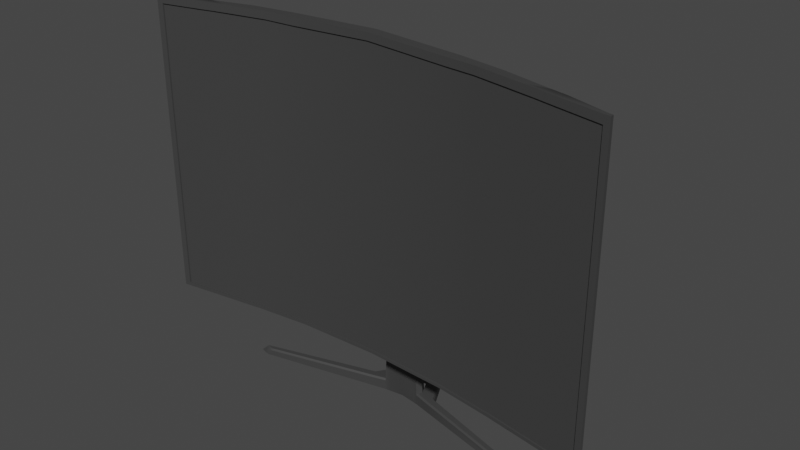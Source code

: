 # Source: Monitor5.blend  (saved by Blender 3.2.14; exported with 4.5.12 LTS)
import bpy
from mathutils import Matrix  # noqa: F401  (used for matrix-valued properties, if any)

bpy.ops.wm.read_factory_settings(use_empty=True)
scene = bpy.context.scene
scene.name = 'Scene'

# ---- collections
col_collection = bpy.data.collections.new('Collection'); scene.collection.children.link(col_collection)

# ---- materials (node trees are filled in below, after node groups)
mat_material_001 = bpy.data.materials.new('Material.001')
mat_material_001.use_transparent_shadow = False

# ---- node groups
ng_auto_smooth = bpy.data.node_groups.new('Auto Smooth', 'GeometryNodeTree')
_s = ng_auto_smooth.interface.new_socket(name='Geometry', in_out='OUTPUT', socket_type='NodeSocketGeometry')
_s = ng_auto_smooth.interface.new_socket(name='Geometry', in_out='INPUT', socket_type='NodeSocketGeometry')
_s = ng_auto_smooth.interface.new_socket(name='Angle', in_out='INPUT', socket_type='NodeSocketFloat')
_s.subtype = 'ANGLE'
_s.min_value = 0.0
_s.max_value = 3.142
ng_auto_smooth.is_modifier = True
_N = ng_auto_smooth.nodes; _L = ng_auto_smooth.links
n0 = _N.new('NodeGroupOutput'); n0.name = 'Group Output'; n0.location = (480, -100)
n1 = _N.new('NodeGroupInput'); n1.name = 'Group Input'; n1.location = (-420, -300)
n2 = _N.new('NodeGroupInput'); n2.name = 'Group Input.001'; n2.location = (-60, -100)
n3 = _N.new('GeometryNodeSetShadeSmooth'); n3.name = 'Set Shade Smooth'; n3.location = (120, -100)
n3.domain = 'EDGE'
n4 = _N.new('GeometryNodeSetShadeSmooth'); n4.name = 'Set Shade Smooth.001'; n4.location = (300, -100)
n5 = _N.new('GeometryNodeInputMeshEdgeAngle'); n5.name = 'Edge Angle'; n5.location = (-420, -220)
n6 = _N.new('GeometryNodeInputEdgeSmooth'); n6.name = 'Is Edge Smooth'; n6.location = (-60, -160)
n7 = _N.new('GeometryNodeInputShadeSmooth'); n7.name = 'Is Face Smooth'; n7.location = (-240, -340)
n8 = _N.new('FunctionNodeBooleanMath'); n8.name = 'Boolean Math'; n8.location = (-60, -220)
n9 = _N.new('FunctionNodeCompare'); n9.name = 'Compare'; n9.location = (-240, -180)
n9.operation = 'LESS_EQUAL'
_L.new(n5.outputs[0], n9.inputs[0])
_L.new(n4.outputs[0], n0.inputs[0])
_L.new(n1.outputs[1], n9.inputs[1])
_L.new(n9.outputs[0], n8.inputs[0])
_L.new(n7.outputs[0], n8.inputs[1])
_L.new(n2.outputs[0], n3.inputs[0])
_L.new(n6.outputs[0], n3.inputs[1])
_L.new(n3.outputs[0], n4.inputs[0])
_L.new(n8.outputs[0], n3.inputs[2])
n0.is_active_output = True

# ---- material node trees
mat_material_001.use_nodes = True; mat_material_001.node_tree.nodes.clear()
_N = mat_material_001.node_tree.nodes; _L = mat_material_001.node_tree.links
n0 = _N.new('ShaderNodeBsdfPrincipled'); n0.name = 'Principled BSDF'; n0.location = (10, 300)
n0.distribution = 'GGX'
n0.subsurface_method = 'RANDOM_WALK_SKIN'
n0.inputs[0].default_value = (0.05141, 0.05141, 0.05141, 1.0)
n0.inputs[3].default_value = 1.45
n0.inputs[27].default_value = (0.0, 0.0, 0.0, 1.0)
n0.inputs[28].default_value = 1.0
n1 = _N.new('ShaderNodeOutputMaterial'); n1.name = 'Material Output'; n1.location = (300, 300)
_L.new(n0.outputs[0], n1.inputs[0])
n1.is_active_output = True

# ---- world
world_world = bpy.data.worlds.new('World'); scene.world = world_world
world_world.use_nodes = True; world_world.node_tree.nodes.clear()
_N = world_world.node_tree.nodes; _L = world_world.node_tree.links
n0 = _N.new('ShaderNodeOutputWorld'); n0.name = 'World Output'; n0.location = (300, 300)
n1 = _N.new('ShaderNodeBackground'); n1.name = 'Background'; n1.location = (10, 300)
n1.inputs[0].default_value = (0.05088, 0.05088, 0.05088, 1.0)
_L.new(n1.outputs[0], n0.inputs[0])
n0.is_active_output = True
world_world.color = (0.05088, 0.05088, 0.05088)
world_world.use_sun_shadow = False
world_world.sun_shadow_jitter_overblur = 0.0

# ---- meshes
me_plane = bpy.data.meshes.new('Plane')
me_plane.from_pydata([(-7.047e-09, -0.02163, 0.2495), (-7.047e-09, -0.02163, -0.1175), (-2.622e-09, -0.008047, 0.2495), (-5.005e-09, -0.01536, -0.1175), (4.788e-09, 0.01469, 0.1182), (3.308e-09, 0.01015, -0.03191), (7.513e-09, 0.02306, 0.1155), (2.261e-09, 0.006939, 0.1182), (-4.458e-09, -0.01368, -0.03462), (-6.466e-09, -0.01984, 0.1095), (-7.047e-09, -0.02163, -0.114), (-7.047e-09, -0.02163, 0.241), (-2.17e-09, -0.006661, 0.2434), (-6.466e-09, -0.01984, 0.1182), (-6.466e-09, -0.01984, -0.03911), (-6.466e-09, -0.01984, 0.241), (-6.466e-09, -0.01984, -0.114), (-4.942e-09, -0.01517, -0.108), (-6.466e-09, -0.01984, -0.1085), (-4.973e-09, -0.01526, -0.1128), (-0.2822, -0.04744, 0.2424), (-0.2822, -0.04744, -0.122), (-0.1841, -0.03504, 0.2455), (-0.1675, -0.03282, -0.1189), (-0.2822, -0.04328, 0.2424), (-0.2822, -0.04328, -0.122), (-0.2104, -0.02759, 0.2439), (-0.2047, -0.02582, -0.1197), (-0.09745, -0.02525, 0.2468), (-0.09745, -0.02525, -0.1179), (-0.1051, -0.01279, 0.2468), (-0.1505, -0.02271, -0.1188), (-0.2822, -0.04744, 0.1144), (-0.2822, -0.04744, -0.03045), (-0.2822, -0.04328, 0.1144), (-0.2822, -0.04328, -0.03086), (-0.1619, -0.007596, 0.08635), (-0.1842, -0.01368, -0.03268), (-0.1037, 0.002984, 0.1031), (-0.1588, -0.013, -0.1189), (-0.1792, -0.001865, -0.03258), (-0.1997, -0.01798, -0.1195), (-0.1397, 0.002453, -0.03233), (-0.1591, 0.007577, 0.07674), (-0.1056, 0.01457, 0.08999), (-0.1325, -0.02903, 0.2473), (-0.159, -0.02023, 0.2463), (-0.151, -0.03105, -0.1186), (-0.1662, -0.0234, -0.1191), (-0.1321, -0.002306, 0.09437), (-0.1768, -0.01519, -0.1192), (-0.1338, 0.0117, 0.08244), (-0.1527, 0.001031, -0.03241), (-0.2822, -0.04744, 0.1213), (-0.2822, -0.04328, 0.1213), (-0.1652, -0.008874, 0.09483), (-0.1043, 0.00198, 0.1105), (-0.1343, -0.003447, 0.1022), (-0.1229, -0.01775, -0.03492), (-0.1038, -0.01786, -0.03483), (-0.1042, -0.01863, -0.1184), (-0.1043, 0.004404, -0.03222), (-0.2026, -0.0373, 0.2449), (-0.1747, -0.03374, -0.119), (-0.2173, -0.02865, 0.2437), (-0.2098, -0.02495, -0.1199), (-0.1695, -0.009837, 0.08811), (-0.1904, -0.01554, -0.03256), (-0.09745, -0.02346, 0.1099), (-0.1725, -0.01104, 0.09649), (-0.1675, -0.03282, -0.1148), (-0.09745, -0.02525, -0.1144), (-0.1498, -0.03091, -0.1151), (-0.1747, -0.03374, -0.115), (-0.09745, -0.02525, 0.2377), (-0.1325, -0.02903, 0.2382), (-0.2822, -0.04744, 0.2332), (-0.1816, -0.03475, 0.2366), (-0.2822, -0.04328, 0.233), (-0.2085, -0.02593, 0.2403), (-0.105, -0.01142, 0.2432), (-0.1568, -0.01868, 0.2421), (-0.2132, -0.02702, 0.2403), (-0.2026, -0.0373, 0.2359), (-0.275, -0.04653, 0.2422), (-0.2778, -0.0423, 0.2423), (-0.275, -0.04653, 0.1144), (-0.275, -0.04653, -0.03035), (-0.2131, -0.03685, 0.1101), (-0.275, -0.04653, 0.1212), (-0.275, -0.04653, -0.1218), (-0.2773, -0.04219, -0.1219), (-0.2747, -0.04105, 0.1127), (-0.2761, -0.04143, -0.03097), (-0.1936, -0.03437, 0.1099), (-0.2749, -0.04113, 0.1196), (-0.275, -0.04653, -0.1177), (-0.2776, -0.0422, 0.2397), (-0.275, -0.04653, 0.233), (-0.2089, -0.0381, -0.12), (-0.214, -0.02346, -0.12), (-0.1791, -0.002801, 0.08997), (-0.1977, -0.01062, -0.03244), (-0.133, -0.02731, 0.1099), (-0.1818, -0.004279, 0.09824), (-0.2277, -0.02734, 0.2397), (-0.2289, -0.04065, 0.2439), (-0.2313, -0.03112, 0.2435), (-0.176, -0.03213, 0.1099), (-0.2089, -0.0381, -0.1159), (-0.2251, -0.04017, 0.2349), (-0.176, -0.03213, 0.1182), (-0.172, -0.03167, -0.03238), (-0.09745, -0.02346, -0.1144), (-0.09745, -0.02346, -0.03238), (-0.1325, -0.02725, 0.1182), (-0.1426, -0.02835, -0.03238), (-0.1498, -0.02912, -0.1151), (-0.1787, -0.03247, 0.2367), (-0.09745, -0.02346, 0.1182), (-0.1936, -0.03437, 0.1182), (-0.181, -0.0328, -0.03238), (-0.1747, -0.03196, -0.115), (-0.1675, -0.03104, -0.1148), (-0.09745, -0.02346, 0.2377), (-0.1325, -0.02725, 0.2382), (-0.2019, -0.03543, 0.236), (-0.2132, -0.03687, 0.1184), (-0.275, -0.04474, 0.1144), (-0.2089, -0.03631, -0.03238), (-0.275, -0.04474, -0.03035), (-0.275, -0.04474, 0.1212), (-0.2093, -0.03645, -0.1159), (-0.275, -0.04474, -0.1177), (-0.2238, -0.03821, 0.2349), (-0.275, -0.04474, 0.233), (-0.1042, -0.01854, -0.1088), (-0.1474, -0.02214, -0.1092), (-0.2822, -0.04744, -0.1115), (-0.2822, -0.04328, -0.1116), (-0.2024, -0.02443, -0.1097), (-0.1973, -0.01613, -0.1096), (-0.1566, -0.01123, -0.109), (-0.174, -0.01333, -0.1092), (-0.2074, -0.02561, -0.1099), (-0.275, -0.04653, -0.1114), (-0.2772, -0.0421, -0.1115), (-0.2121, -0.02199, -0.11), (-0.09745, -0.02346, -0.1089), (-0.1492, -0.02907, -0.1092), (-0.1756, -0.03207, -0.1088), (-0.1675, -0.03104, -0.1086), (-0.275, -0.04474, -0.1114), (-0.2089, -0.03631, -0.1096), (-0.2822, -0.04744, -0.1168), (-0.2822, -0.04328, -0.1168), (-0.2036, -0.02512, -0.1147), (-0.1985, -0.01705, -0.1145), (-0.1577, -0.01211, -0.1139), (-0.1754, -0.01426, -0.1142), (-0.2086, -0.02528, -0.1149), (-0.2773, -0.04215, -0.1167), (-0.213, -0.02273, -0.115), (-0.1042, -0.01858, -0.1136), (-0.149, -0.02242, -0.114), (0.2822, -0.04744, 0.2424), (0.2822, -0.04744, -0.122), (0.1841, -0.03504, 0.2455), (0.1675, -0.03282, -0.1189), (0.2822, -0.04328, 0.2424), (0.2822, -0.04328, -0.122), (0.2104, -0.02759, 0.2439), (0.2047, -0.02582, -0.1197), (0.09745, -0.02525, 0.2468), (0.09745, -0.02525, -0.1179), (0.1051, -0.01279, 0.2468), (0.1505, -0.02271, -0.1188), (0.2822, -0.04744, 0.1144), (0.2822, -0.04744, -0.03045), (0.2822, -0.04328, 0.1144), (0.2822, -0.04328, -0.03086), (0.1619, -0.007596, 0.08635), (0.1842, -0.01368, -0.03268), (0.1037, 0.002984, 0.1031), (0.1588, -0.013, -0.1189), (0.1792, -0.001865, -0.03258), (0.1997, -0.01798, -0.1195), (0.1397, 0.002453, -0.03233), (0.1591, 0.007576, 0.07674), (0.1056, 0.01457, 0.08999), (0.1325, -0.02903, 0.2473), (0.159, -0.02023, 0.2463), (0.151, -0.03105, -0.1186), (0.1662, -0.0234, -0.1191), (0.1321, -0.002306, 0.09437), (0.1768, -0.01519, -0.1192), (0.1338, 0.0117, 0.08244), (0.1527, 0.001031, -0.03241), (0.2822, -0.04744, 0.1213), (0.2822, -0.04328, 0.1213), (0.1652, -0.008874, 0.09483), (0.1043, 0.00198, 0.1105), (0.1343, -0.003447, 0.1022), (0.1229, -0.01775, -0.03492), (0.1038, -0.01786, -0.03483), (0.1042, -0.01863, -0.1184), (0.1043, 0.004404, -0.03222), (0.2026, -0.0373, 0.2449), (0.1747, -0.03374, -0.119), (0.2173, -0.02865, 0.2437), (0.2098, -0.02495, -0.1199), (0.1695, -0.009838, 0.08811), (0.1904, -0.01554, -0.03256), (0.09745, -0.02346, 0.1099), (0.1725, -0.01104, 0.09649), (0.1675, -0.03282, -0.1148), (0.09745, -0.02525, -0.1144), (0.1498, -0.03091, -0.1151), (0.1747, -0.03374, -0.115), (0.09745, -0.02525, 0.2377), (0.1325, -0.02903, 0.2382), (0.2822, -0.04744, 0.2332), (0.1816, -0.03475, 0.2366), (0.2822, -0.04328, 0.233), (0.2085, -0.02593, 0.2403), (0.105, -0.01142, 0.2432), (0.1568, -0.01868, 0.2421), (0.2132, -0.02702, 0.2403), (0.2026, -0.0373, 0.2359), (0.275, -0.04653, 0.2422), (0.2778, -0.04231, 0.2423), (0.275, -0.04653, 0.1144), (0.275, -0.04653, -0.03035), (0.2131, -0.03685, 0.1101), (0.275, -0.04653, 0.1212), (0.275, -0.04653, -0.1218), (0.2773, -0.04219, -0.1219), (0.2747, -0.04105, 0.1127), (0.2761, -0.04143, -0.03097), (0.1936, -0.03437, 0.1099), (0.2749, -0.04113, 0.1196), (0.275, -0.04653, -0.1177), (0.2776, -0.0422, 0.2397), (0.275, -0.04653, 0.233), (0.2089, -0.0381, -0.12), (0.214, -0.02346, -0.12), (0.1791, -0.002801, 0.08997), (0.1977, -0.01062, -0.03244), (0.133, -0.02731, 0.1099), (0.1818, -0.004279, 0.09824), (0.2277, -0.02734, 0.2397), (0.2289, -0.04065, 0.2439), (0.2313, -0.03112, 0.2435), (0.176, -0.03213, 0.1099), (0.2089, -0.0381, -0.1159), (0.2251, -0.04017, 0.2349), (0.176, -0.03213, 0.1182), (0.172, -0.03167, -0.03238), (0.09745, -0.02346, -0.1144), (0.09745, -0.02346, -0.03238), (0.1325, -0.02725, 0.1182), (0.1426, -0.02835, -0.03238), (0.1498, -0.02912, -0.1151), (0.1787, -0.03247, 0.2367), (0.09745, -0.02346, 0.1182), (0.1936, -0.03437, 0.1182), (0.181, -0.0328, -0.03238), (0.1747, -0.03196, -0.115), (0.1675, -0.03104, -0.1148), (0.09745, -0.02346, 0.2377), (0.1325, -0.02725, 0.2382), (0.2019, -0.03543, 0.236), (0.2132, -0.03687, 0.1184), (0.275, -0.04474, 0.1144), (0.2089, -0.03631, -0.03238), (0.275, -0.04474, -0.03035), (0.275, -0.04474, 0.1212), (0.2093, -0.03645, -0.1159), (0.275, -0.04474, -0.1177), (0.2238, -0.03821, 0.2349), (0.275, -0.04474, 0.233), (0.1042, -0.01854, -0.1088), (0.1474, -0.02214, -0.1092), (0.2822, -0.04744, -0.1115), (0.2822, -0.04328, -0.1116), (0.2024, -0.02443, -0.1097), (0.1973, -0.01613, -0.1096), (0.1566, -0.01123, -0.109), (0.174, -0.01333, -0.1092), (0.2074, -0.02561, -0.1099), (0.275, -0.04653, -0.1114), (0.2772, -0.0421, -0.1115), (0.2121, -0.02199, -0.11), (0.09745, -0.02346, -0.1089), (0.1492, -0.02907, -0.1092), (0.1756, -0.03207, -0.1088), (0.1675, -0.03104, -0.1086), (0.275, -0.04474, -0.1114), (0.2089, -0.03631, -0.1096), (0.2822, -0.04744, -0.1168), (0.2822, -0.04328, -0.1168), (0.2036, -0.02512, -0.1147), (0.1985, -0.01705, -0.1145), (0.1577, -0.01211, -0.1139), (0.1754, -0.01426, -0.1142), (0.2086, -0.02528, -0.1149), (0.2773, -0.04215, -0.1167), (0.213, -0.02273, -0.115), (0.1042, -0.01858, -0.1136), (0.149, -0.02242, -0.114)], [], [(161, 91, 25, 155), (72, 70, 23, 47), (157, 156, 140, 141), (23, 63, 99, 100, 65, 27, 48, 47), (84, 85, 24, 20), (58, 42, 61, 59), (160, 65, 100, 162), (45, 46, 26, 22), (0, 2, 30, 28), (60, 31, 164, 163), (10, 71, 29, 1), (7, 4, 38, 56), (53, 54, 34, 32), (32, 34, 35, 33), (57, 49, 36, 55), (95, 92, 34, 54), (92, 93, 35, 34), (89, 53, 32, 86), (86, 32, 33, 87), (154, 155, 25, 21), (44, 61, 42), (51, 52, 40, 43), (140, 37, 40, 141), (44, 42, 52, 51), (159, 50, 41, 157), (56, 38, 49, 57), (28, 30, 46, 45), (71, 72, 47, 29), (28, 45, 75, 74), (98, 84, 20, 76), (45, 22, 77, 75), (64, 26, 79, 82), (83, 62, 106, 110), (20, 24, 78, 76), (30, 2, 12, 80), (0, 28, 74, 11), (22, 62, 83, 77), (80, 56, 57, 81), (98, 76, 53, 89), (97, 95, 54, 78), (81, 57, 55, 79), (76, 78, 54, 53), (12, 7, 56, 80), (74, 124, 15, 11), (58, 137, 142, 42), (29, 47, 31, 60), (79, 55, 69, 82), (153, 152, 133, 132), (26, 46, 81, 79), (107, 64, 82, 105), (75, 125, 124, 74), (72, 117, 123, 70), (36, 37, 67, 66), (55, 36, 66, 69), (22, 26, 64, 62), (163, 19, 3, 60), (70, 73, 63, 23), (110, 134, 126, 83), (71, 113, 117, 72), (83, 126, 118, 77), (86, 128, 131, 89), (130, 129, 88, 128), (109, 132, 133, 96), (97, 85, 107, 105), (73, 122, 132, 109), (21, 25, 91, 90), (162, 100, 91, 161), (77, 118, 125, 75), (105, 104, 95, 97), (128, 88, 127, 131), (145, 152, 130, 87), (87, 130, 128, 86), (115, 111, 108, 103), (101, 102, 93, 92), (104, 101, 92, 95), (106, 107, 85, 84), (31, 48, 50, 39), (48, 27, 41, 50), (164, 31, 39, 158), (38, 4, 6, 44), (36, 49, 51, 43), (37, 36, 43, 40), (73, 109, 99, 63), (96, 154, 21, 90), (62, 64, 107, 106), (69, 66, 101, 104), (66, 67, 102, 101), (10, 16, 113, 71), (109, 96, 90, 99), (106, 84, 98, 110), (24, 85, 97, 78), (89, 131, 135, 98), (82, 69, 104, 105), (70, 123, 122, 73), (13, 119, 68, 9), (98, 135, 134, 110), (9, 68, 114, 14), (103, 108, 112, 116), (68, 103, 116, 114), (124, 125, 115, 119), (125, 118, 111, 115), (15, 124, 119, 13), (118, 126, 120, 111), (108, 94, 121, 112), (151, 150, 122, 123), (148, 149, 117, 113), (18, 148, 113, 16), (149, 151, 123, 117), (102, 147, 146, 93), (153, 129, 130, 152), (134, 135, 131, 127), (120, 127, 88, 94), (94, 88, 129, 121), (126, 134, 127, 120), (150, 153, 132, 122), (119, 115, 103, 68), (90, 91, 100, 99), (121, 129, 153, 150), (116, 112, 151, 149), (14, 114, 148, 18), (114, 116, 149, 148), (112, 121, 150, 151), (67, 144, 147, 102), (49, 38, 44, 51), (96, 133, 152, 145), (87, 33, 138, 145), (93, 146, 139, 35), (33, 35, 139, 138), (52, 143, 141, 40), (42, 142, 143, 52), (59, 8, 17, 136), (37, 140, 144, 67), (156, 27, 65, 160), (158, 39, 50, 159), (5, 8, 59, 61), (136, 163, 164, 137), (48, 31, 47), (1, 29, 60, 3), (111, 120, 94, 108), (46, 30, 80, 81), (142, 158, 159, 143), (140, 156, 160, 144), (137, 164, 158, 142), (147, 162, 161, 146), (203, 282, 281, 204), (136, 17, 19, 163), (143, 159, 157, 141), (138, 139, 155, 154), (144, 160, 162, 147), (41, 27, 156, 157), (146, 161, 155, 139), (145, 138, 154, 96), (306, 300, 170, 236), (217, 192, 168, 215), (302, 286, 285, 301), (168, 192, 193, 172, 210, 245, 244, 208), (229, 165, 169, 230), (206, 187, 203, 204), (305, 307, 245, 210), (190, 167, 171, 191), (0, 173, 175, 2), (309, 176, 205, 308), (10, 1, 174, 216), (7, 201, 183, 4), (198, 177, 179, 199), (177, 178, 180, 179), (202, 200, 181, 194), (240, 199, 179, 237), (237, 179, 180, 238), (234, 231, 177, 198), (231, 232, 178, 177), (299, 166, 170, 300), (189, 187, 206), (196, 188, 185, 197), (285, 286, 185, 182), (189, 196, 197, 187), (304, 302, 186, 195), (201, 202, 194, 183), (173, 190, 191, 175), (216, 174, 192, 217), (173, 219, 220, 190), (243, 221, 165, 229), (190, 220, 222, 167), (209, 227, 224, 171), (228, 255, 251, 207), (165, 221, 223, 169), (175, 225, 12, 2), (0, 11, 219, 173), (167, 222, 228, 207), (225, 226, 202, 201), (243, 234, 198, 221), (242, 223, 199, 240), (226, 224, 200, 202), (221, 198, 199, 223), (12, 225, 201, 7), (219, 11, 15, 269), (203, 187, 287, 282), (174, 205, 176, 192), (224, 227, 214, 200), (298, 277, 278, 297), (171, 224, 226, 191), (252, 250, 227, 209), (220, 219, 269, 270), (217, 215, 268, 262), (181, 211, 212, 182), (200, 214, 211, 181), (167, 207, 209, 171), (308, 205, 3, 19), (215, 168, 208, 218), (255, 228, 271, 279), (216, 217, 262, 258), (228, 222, 263, 271), (231, 234, 276, 273), (275, 273, 233, 274), (254, 241, 278, 277), (242, 250, 252, 230), (218, 254, 277, 267), (166, 235, 236, 170), (307, 306, 236, 245), (222, 220, 270, 263), (250, 242, 240, 249), (273, 276, 272, 233), (290, 232, 275, 297), (232, 231, 273, 275), (260, 248, 253, 256), (246, 237, 238, 247), (249, 240, 237, 246), (251, 229, 230, 252), (176, 184, 195, 193), (193, 195, 186, 172), (309, 303, 184, 176), (183, 189, 6, 4), (181, 188, 196, 194), (182, 185, 188, 181), (218, 208, 244, 254), (241, 235, 166, 299), (207, 251, 252, 209), (214, 249, 246, 211), (211, 246, 247, 212), (10, 216, 258, 16), (254, 244, 235, 241), (251, 255, 243, 229), (169, 223, 242, 230), (234, 243, 280, 276), (227, 250, 249, 214), (215, 218, 267, 268), (13, 9, 213, 264), (243, 255, 279, 280), (9, 14, 259, 213), (248, 261, 257, 253), (213, 259, 261, 248), (269, 264, 260, 270), (270, 260, 256, 263), (15, 13, 264, 269), (263, 256, 265, 271), (253, 257, 266, 239), (296, 268, 267, 295), (293, 258, 262, 294), (18, 16, 258, 293), (294, 262, 268, 296), (247, 238, 291, 292), (298, 297, 275, 274), (279, 272, 276, 280), (265, 239, 233, 272), (239, 266, 274, 233), (271, 265, 272, 279), (295, 267, 277, 298), (264, 213, 248, 260), (235, 244, 245, 236), (266, 295, 298, 274), (261, 294, 296, 257), (14, 18, 293, 259), (259, 293, 294, 261), (257, 296, 295, 266), (212, 247, 292, 289), (194, 196, 189, 183), (241, 290, 297, 278), (232, 290, 283, 178), (238, 180, 284, 291), (178, 283, 284, 180), (197, 185, 286, 288), (187, 197, 288, 287), (204, 281, 17, 8), (182, 212, 289, 285), (301, 305, 210, 172), (303, 304, 195, 184), (5, 206, 204, 8), (309, 308, 281, 282), (193, 192, 176), (1, 3, 205, 174), (256, 253, 239, 265), (191, 226, 225, 175), (287, 288, 304, 303), (285, 289, 305, 301), (282, 287, 303, 309), (292, 291, 306, 307), (281, 308, 19, 17), (288, 286, 302, 304), (283, 299, 300, 284), (289, 292, 307, 305), (186, 302, 301, 172), (291, 284, 300, 306), (290, 241, 299, 283), (136, 137, 58, 59), (6, 189, 206, 5), (6, 5, 61, 44)])
me_plane.polygons.foreach_set('use_smooth', [True] * 306)
_uv = me_plane.uv_layers.new(name='UVMap')
_uv.uv.foreach_set('vector', [0.9907, 0.9883, 0.9908, 1.0, 1.0, 1.0, 1.0, 0.9883, 0.7666, 0.9907, 0.7989, 0.9908, 0.7989, 1.0, 0.7689, 1.0, 0.8326, 0.9887, 0.8504, 0.9887, 0.8481, 0.9774, 0.8299, 0.9774, 0.7989, 1.0, 0.8116, 1.0, 0.8715, 1.0, 0.8717, 1.0, 0.863, 1.0, 0.8527, 1.0, 0.7281, 0.9221, 0.7689, 1.0, 0.9875, 0.0, 0.9918, 0.0, 1.0, 0.0, 1.0, 0.0, 0.1088, 0.1277, 0.7281, 0.8027, 0.6703, 0.8027, 0.6788, 0.7966, 0.8604, 0.9887, 0.863, 1.0, 0.8717, 1.0, 0.8697, 0.9887, 0.735, 0.0, 0.7696, 0.0, 0.8639, 0.0, 0.8277, 3.652e-09, 0.5, 0.0, 0.5, 0.0, 0.671, 0.0, 0.671, 0.0, 0.0, 0.0, 0.0, 0.0, 0.00623, 0.007312, 0.0, 0.0, 0.5, 0.9908, 0.671, 0.9908, 0.671, 1.0, 0.5, 1.0, 0.5, 0.2114, 0.5, 0.2533, 0.671, 0.291, 0.671, 0.2724, 1.0, 0.2253, 1.0, 0.2253, 1.0, 0.2406, 1.0, 0.2406, 1.0, 0.2406, 1.0, 0.2406, 1.0, 0.7954, 1.0, 0.7945, 0.7372, 0.3026, 0.735, 0.3232, 0.7989, 0.3554, 0.8034, 0.3327, 0.9877, 0.232, 0.9875, 0.2478, 1.0, 0.2406, 1.0, 0.2253, 0.9875, 0.2478, 0.9883, 0.7959, 1.0, 0.7954, 1.0, 0.2406, 0.9875, 0.2253, 1.0, 0.2253, 1.0, 0.2406, 0.9875, 0.2406, 0.9875, 0.2406, 1.0, 0.2406, 1.0, 0.7945, 0.9875, 0.7945, 1.0, 0.9882, 1.0, 0.9883, 1.0, 1.0, 1.0, 1.0, 0.6735, 0.3328, 0.6703, 0.8027, 0.7281, 0.8027, 0.7242, 0.3636, 0.7482, 0.8027, 0.7893, 0.8027, 0.7659, 0.3884, 0.8481, 0.9774, 0.8128, 0.8027, 0.7893, 0.8027, 0.8299, 0.9774, 0.6735, 0.3328, 0.7281, 0.8027, 0.7482, 0.8027, 0.7242, 0.3636, 0.7949, 0.9887, 0.7977, 1.0, 0.8352, 1.0, 0.8326, 0.9887, 0.671, 0.2724, 0.671, 0.291, 0.735, 0.3232, 0.7372, 0.3026, 0.671, 0.0, 0.671, 0.0, 0.7696, 0.0, 0.735, 0.0, 0.671, 0.9908, 0.7666, 0.9907, 0.7689, 1.0, 0.671, 1.0, 0.671, 0.0, 0.735, 0.0, 0.735, 0.02083, 0.671, 0.02083, 0.9875, 0.02083, 0.9875, 0.0, 1.0, 0.0, 1.0, 0.02083, 0.735, 0.0, 0.8277, 3.652e-09, 0.8232, 0.02083, 0.735, 0.02083, 0.8766, 0.0, 0.8639, 0.0, 0.8623, 0.03076, 0.8709, 0.03014, 0.8606, 0.02083, 0.8606, 0.0, 0.9066, 0.0, 0.9, 0.02083, 1.0, 0.0, 1.0, 0.0, 1.0, 0.03406, 1.0, 0.02083, 0.671, 0.0, 0.5, 0.0, 0.5, 0.01954, 0.671, 0.02519, 0.5, 0.0, 0.671, 0.0, 0.671, 0.02083, 0.5, 0.01954, 0.8277, 3.652e-09, 0.8606, 0.0, 0.8606, 0.02083, 0.8232, 0.02083, 0.671, 0.02519, 0.671, 0.2724, 0.7372, 0.3026, 0.7666, 0.02797, 0.9875, 0.02083, 1.0, 0.02083, 1.0, 0.2253, 0.9875, 0.2253, 0.9914, 0.02145, 0.9877, 0.232, 1.0, 0.2253, 1.0, 0.03406, 0.7666, 0.02797, 0.7372, 0.3026, 0.8034, 0.3327, 0.8623, 0.03076, 1.0, 0.02083, 1.0, 0.03406, 1.0, 0.2253, 1.0, 0.2253, 0.5, 0.01954, 0.5, 0.2114, 0.671, 0.2724, 0.671, 0.02519, 0.671, 0.02083, 0.671, 0.02083, 0.5, 0.01954, 0.5, 0.01954, 0.1088, 0.1277, 0.01246, 0.01462, 0.0, 0.0, 0.0, 0.0, 0.671, 1.0, 0.7689, 1.0, 0.0, 0.0, 0.0, 0.0, 0.8623, 0.03076, 0.8034, 0.3327, 0.8157, 0.326, 0.8709, 0.03014, 0.8715, 0.9765, 0.9875, 0.9765, 0.9875, 0.9908, 0.8723, 0.9908, 0.8639, 0.0, 0.7696, 0.0, 0.7666, 0.02797, 0.8623, 0.03076, 0.9036, 0.0, 0.8766, 0.0, 0.8709, 0.03014, 0.8997, 0.02806, 0.735, 0.02083, 0.735, 0.02083, 0.671, 0.02083, 0.671, 0.02083, 0.7666, 0.9907, 0.7666, 0.9907, 0.7989, 0.9908, 0.7989, 0.9908, 0.7989, 0.3554, 0.8128, 0.8027, 0.8246, 0.8023, 0.8116, 0.3482, 0.8034, 0.3327, 0.7989, 0.3554, 0.8116, 0.3482, 0.8157, 0.326, 0.8277, 3.652e-09, 0.8639, 0.0, 0.8766, 0.0, 0.8606, 0.0, 0.0, 0.0, 0.0, 0.0, 0.0, 0.0, 0.0, 0.0, 0.7989, 0.9908, 0.8116, 0.9908, 0.8116, 1.0, 0.7989, 1.0, 0.9, 0.02083, 0.8976, 0.02083, 0.8593, 0.02083, 0.8606, 0.02083, 0.671, 0.9908, 0.671, 0.9908, 0.7666, 0.9907, 0.7666, 0.9907, 0.8606, 0.02083, 0.8593, 0.02083, 0.8186, 0.02083, 0.8232, 0.02083, 0.9875, 0.2406, 0.9875, 0.2406, 0.9875, 0.2253, 0.9875, 0.2253, 0.9875, 0.7945, 0.8715, 0.7945, 0.8789, 0.2698, 0.9875, 0.2406, 0.8715, 0.9908, 0.8723, 0.9908, 0.9875, 0.9908, 0.9875, 0.9908, 0.9914, 0.02145, 0.9918, 0.0, 0.9036, 0.0, 0.8997, 0.02806, 0.8116, 0.9908, 0.8116, 0.9908, 0.8723, 0.9908, 0.8715, 0.9908, 1.0, 1.0, 1.0, 1.0, 0.9908, 1.0, 0.9875, 1.0, 0.8697, 0.9887, 0.8717, 1.0, 0.9908, 1.0, 0.9907, 0.9883, 0.8232, 0.02083, 0.8186, 0.02083, 0.735, 0.02083, 0.735, 0.02083, 0.8997, 0.02806, 0.8287, 0.3189, 0.9877, 0.232, 0.9914, 0.02145, 0.9875, 0.2406, 0.8789, 0.2698, 0.8792, 0.2396, 0.9875, 0.2253, 0.9875, 0.9765, 0.9875, 0.9765, 0.9875, 0.7945, 0.9875, 0.7945, 0.9875, 0.7945, 0.9875, 0.7945, 0.9875, 0.2406, 0.9875, 0.2406, 0.735, 0.2406, 0.8139, 0.2406, 0.8139, 0.2712, 0.736, 0.2712, 0.8248, 0.3406, 0.8369, 0.8018, 0.9883, 0.7959, 0.9875, 0.2478, 0.8287, 0.3189, 0.8248, 0.3406, 0.9875, 0.2478, 0.9877, 0.232, 0.9066, 0.0, 0.9036, 0.0, 0.9918, 0.0, 0.9875, 0.0, 0.7665, 1.0, 0.7281, 0.9221, 0.7977, 1.0, 0.7683, 1.0, 0.7281, 0.9221, 0.8527, 1.0, 0.8352, 1.0, 0.7977, 1.0, 0.00623, 0.007312, 0.0, 0.0, 0.0, 0.0, 0.0, 0.0, 0.671, 0.291, 0.5, 0.2533, 0.5, 0.2978, 0.6735, 0.3328, 0.7989, 0.3554, 0.735, 0.3232, 0.7242, 0.3636, 0.7659, 0.3884, 0.8128, 0.8027, 0.7989, 0.3554, 0.7659, 0.3884, 0.7893, 0.8027, 0.8116, 0.9908, 0.8715, 0.9908, 0.8715, 1.0, 0.8116, 1.0, 0.9875, 0.9908, 1.0, 0.9882, 1.0, 1.0, 0.9875, 1.0, 0.8606, 0.0, 0.8766, 0.0, 0.9036, 0.0, 0.9066, 0.0, 0.8157, 0.326, 0.8116, 0.3482, 0.8248, 0.3406, 0.8287, 0.3189, 0.8116, 0.3482, 0.8246, 0.8023, 0.8369, 0.8018, 0.8248, 0.3406, 0.5, 0.9908, 0.5, 0.9908, 0.671, 0.9908, 0.671, 0.9908, 0.8715, 0.9908, 0.9875, 0.9908, 0.9875, 1.0, 0.8715, 1.0, 0.9066, 0.0, 0.9875, 0.0, 0.9875, 0.02083, 0.9, 0.02083, 1.0, 0.0, 0.9918, 0.0, 0.9914, 0.02145, 1.0, 0.03406, 0.9875, 0.2253, 0.9875, 0.2253, 0.9875, 0.02083, 0.9875, 0.02083, 0.8709, 0.03014, 0.8157, 0.326, 0.8287, 0.3189, 0.8997, 0.02806, 0.7989, 0.9908, 0.7989, 0.9908, 0.8116, 0.9908, 0.8116, 0.9908, 0.5, 0.2257, 0.671, 0.2406, 0.671, 0.2712, 0.5, 0.2572, 0.9875, 0.02083, 0.9875, 0.02083, 0.8976, 0.02083, 0.9, 0.02083, 0.5, 0.2572, 0.671, 0.2712, 0.671, 0.7945, 0.5, 0.7945, 0.736, 0.2712, 0.8139, 0.2712, 0.8067, 0.7943, 0.7535, 0.7945, 0.671, 0.2712, 0.736, 0.2712, 0.7535, 0.7945, 0.671, 0.7945, 0.671, 0.02083, 0.735, 0.02083, 0.735, 0.2253, 0.671, 0.2253, 0.735, 0.02083, 0.8186, 0.02083, 0.8139, 0.2253, 0.735, 0.2253, 0.5, 0.01954, 0.671, 0.02083, 0.671, 0.2253, 0.5, 0.2114, 0.8186, 0.02083, 0.8593, 0.02083, 0.8448, 0.2253, 0.8139, 0.2253, 0.8139, 0.2712, 0.8448, 0.2712, 0.8226, 0.7944, 0.8067, 0.7943, 0.7989, 0.9765, 0.8132, 0.9765, 0.8116, 0.9908, 0.7989, 0.9908, 0.671, 0.9765, 0.7656, 0.9763, 0.7666, 0.9907, 0.671, 0.9908, 0.5, 0.9765, 0.671, 0.9765, 0.671, 0.9908, 0.5, 0.9908, 0.7656, 0.9763, 0.7989, 0.9765, 0.7989, 0.9908, 0.7666, 0.9907, 0.8369, 0.8018, 0.8677, 0.9773, 0.9905, 0.9766, 0.9883, 0.7959, 0.8715, 0.9765, 0.8715, 0.7945, 0.9875, 0.7945, 0.9875, 0.9765, 0.8976, 0.02083, 0.9875, 0.02083, 0.9875, 0.2253, 0.8792, 0.2253, 0.8448, 0.2406, 0.8792, 0.2396, 0.8789, 0.2698, 0.8448, 0.2712, 0.8448, 0.2712, 0.8789, 0.2698, 0.8715, 0.7945, 0.8226, 0.7944, 0.8593, 0.02083, 0.8976, 0.02083, 0.8792, 0.2253, 0.8448, 0.2253, 0.8132, 0.9765, 0.8715, 0.9765, 0.8723, 0.9908, 0.8116, 0.9908, 0.671, 0.2406, 0.735, 0.2406, 0.736, 0.2712, 0.671, 0.2712, 0.9875, 1.0, 0.9908, 1.0, 0.8717, 1.0, 0.8715, 1.0, 0.8226, 0.7944, 0.8715, 0.7945, 0.8715, 0.9765, 0.8132, 0.9765, 0.7535, 0.7916, 0.8067, 0.7943, 0.7989, 0.9765, 0.7656, 0.9763, 0.5, 0.7945, 0.671, 0.7945, 0.671, 0.9765, 0.5, 0.9765, 0.671, 0.7945, 0.7535, 0.7945, 0.7656, 0.9763, 0.671, 0.9765, 0.8067, 0.7943, 0.8226, 0.7944, 0.8132, 0.9765, 0.7989, 0.9765, 0.8246, 0.8023, 0.8577, 0.9774, 0.8677, 0.9773, 0.8369, 0.8018, 0.735, 0.3232, 0.671, 0.291, 0.6735, 0.3328, 0.7242, 0.3636, 0.9875, 0.9908, 0.9875, 0.9908, 0.9875, 0.9765, 0.9875, 0.9765, 0.9875, 0.7945, 1.0, 0.7945, 1.0, 0.9765, 0.9875, 0.9765, 0.9883, 0.7959, 0.9905, 0.9766, 1.0, 0.9766, 1.0, 0.7954, 1.0, 0.7945, 1.0, 0.7954, 1.0, 0.9766, 1.0, 0.9765, 0.7482, 0.8027, 0.7921, 0.9774, 0.8299, 0.9774, 0.7893, 0.8027, 0.7281, 0.8027, 0.7637, 0.9774, 0.7921, 0.9774, 0.7482, 0.8027, 0.0, 0.0, 0.0, 0.0, 0.0, 0.0, 0.0, 0.0, 0.8128, 0.8027, 0.8481, 0.9774, 0.8577, 0.9774, 0.8246, 0.8023, 0.8504, 0.9887, 0.8527, 1.0, 0.863, 1.0, 0.8604, 0.9887, 0.766, 0.9887, 0.7683, 1.0, 0.7977, 1.0, 0.7949, 0.9887, 0.5, 0.8027, 0.5, 0.7966, 0.6788, 0.7966, 0.6703, 0.8027, 0.0, 0.0, 0.0, 0.0, 0.00623, 0.007312, 0.01246, 0.01462, 0.7281, 0.9221, 0.0, 0.0, 0.7689, 1.0, 0.5, 1.0, 0.671, 1.0, 0.0, 0.0, 0.0, 0.0, 0.8139, 0.2406, 0.8448, 0.2406, 0.8448, 0.2712, 0.8139, 0.2712, 0.7696, 0.0, 0.671, 0.0, 0.671, 0.02519, 0.7666, 0.02797, 0.7637, 0.9774, 0.766, 0.9887, 0.7949, 0.9887, 0.7921, 0.9774, 0.8481, 0.9774, 0.8504, 0.9887, 0.8604, 0.9887, 0.8577, 0.9774, 0.01246, 0.01462, 0.00623, 0.007312, 0.0, 0.0, 0.0, 0.0, 0.8677, 0.9773, 0.8697, 0.9887, 0.9907, 0.9883, 0.9905, 0.9766, 0.1088, 0.1277, 0.01246, 0.01462, 0.0, 0.0, 0.0, 0.0, 0.0, 0.0, 0.0, 0.0, 0.0, 0.0, 0.0, 0.0, 0.7921, 0.9774, 0.7949, 0.9887, 0.8326, 0.9887, 0.8299, 0.9774, 1.0, 0.9765, 1.0, 0.9766, 1.0, 0.9883, 1.0, 0.9882, 0.8577, 0.9774, 0.8604, 0.9887, 0.8697, 0.9887, 0.8677, 0.9773, 0.8352, 1.0, 0.8527, 1.0, 0.8504, 0.9887, 0.8326, 0.9887, 0.9905, 0.9766, 0.9907, 0.9883, 1.0, 0.9883, 1.0, 0.9766, 0.9875, 0.9765, 1.0, 0.9765, 1.0, 0.9882, 0.9875, 0.9908, 0.9907, 0.9883, 1.0, 0.9883, 1.0, 1.0, 0.9908, 1.0, 0.7666, 0.9907, 0.7689, 1.0, 0.7989, 1.0, 0.7989, 0.9908, 0.8326, 0.9887, 0.8299, 0.9774, 0.8481, 0.9774, 0.8504, 0.9887, 0.7989, 1.0, 0.7689, 1.0, 0.7281, 0.9221, 0.8527, 1.0, 0.863, 1.0, 0.8717, 1.0, 0.8715, 1.0, 0.8116, 1.0, 0.9875, 0.0, 1.0, 0.0, 1.0, 0.0, 0.9918, 0.0, 0.6703, 0.8027, 0.7281, 0.8027, 0.1088, 0.1277, 0.6788, 0.7966, 0.8604, 0.9887, 0.8697, 0.9887, 0.8717, 1.0, 0.863, 1.0, 0.735, 0.0, 0.8277, 3.652e-09, 0.8639, 0.0, 0.7696, 0.0, 0.5, 0.0, 0.671, 0.0, 0.671, 0.0, 0.5, 0.0, 0.00623, 0.007312, 0.0, 0.0, 0.0, 0.0, 0.0, 0.0, 0.5, 0.9908, 0.5, 1.0, 0.671, 1.0, 0.671, 0.9908, 0.5, 0.2114, 0.671, 0.2724, 0.671, 0.291, 0.5, 0.2533, 1.0, 0.2253, 1.0, 0.2406, 1.0, 0.2406, 1.0, 0.2253, 1.0, 0.2406, 1.0, 0.7945, 1.0, 0.7954, 1.0, 0.2406, 0.7372, 0.3026, 0.8034, 0.3327, 0.7989, 0.3554, 0.735, 0.3232, 0.9877, 0.232, 1.0, 0.2253, 1.0, 0.2406, 0.9875, 0.2478, 0.9875, 0.2478, 1.0, 0.2406, 1.0, 0.7954, 0.9883, 0.7959, 0.9875, 0.2253, 0.9875, 0.2406, 1.0, 0.2406, 1.0, 0.2253, 0.9875, 0.2406, 0.9875, 0.7945, 1.0, 0.7945, 1.0, 0.2406, 1.0, 0.9882, 1.0, 1.0, 1.0, 1.0, 1.0, 0.9883, 0.6735, 0.3328, 0.7281, 0.8027, 0.6703, 0.8027, 0.7242, 0.3636, 0.7659, 0.3884, 0.7893, 0.8027, 0.7482, 0.8027, 0.8481, 0.9774, 0.8299, 0.9774, 0.7893, 0.8027, 0.8128, 0.8027, 0.6735, 0.3328, 0.7242, 0.3636, 0.7482, 0.8027, 0.7281, 0.8027, 0.7949, 0.9887, 0.8326, 0.9887, 0.8352, 1.0, 0.7977, 1.0, 0.671, 0.2724, 0.7372, 0.3026, 0.735, 0.3232, 0.671, 0.291, 0.671, 0.0, 0.735, 0.0, 0.7696, 0.0, 0.671, 0.0, 0.671, 0.9908, 0.671, 1.0, 0.7689, 1.0, 0.7666, 0.9907, 0.671, 0.0, 0.671, 0.02083, 0.735, 0.02083, 0.735, 0.0, 0.9875, 0.02083, 1.0, 0.02083, 1.0, 0.0, 0.9875, 0.0, 0.735, 0.0, 0.735, 0.02083, 0.8232, 0.02083, 0.8277, 3.652e-09, 0.8766, 0.0, 0.8709, 0.03014, 0.8623, 0.03076, 0.8639, 0.0, 0.8606, 0.02083, 0.9, 0.02083, 0.9066, 0.0, 0.8606, 0.0, 1.0, 0.0, 1.0, 0.02083, 1.0, 0.03406, 1.0, 0.0, 0.671, 0.0, 0.671, 0.02519, 0.5, 0.01954, 0.5, 0.0, 0.5, 0.0, 0.5, 0.01954, 0.671, 0.02083, 0.671, 0.0, 0.8277, 3.652e-09, 0.8232, 0.02083, 0.8606, 0.02083, 0.8606, 0.0, 0.671, 0.02519, 0.7666, 0.02797, 0.7372, 0.3026, 0.671, 0.2724, 0.9875, 0.02083, 0.9875, 0.2253, 1.0, 0.2253, 1.0, 0.02083, 0.9914, 0.02145, 1.0, 0.03406, 1.0, 0.2253, 0.9877, 0.232, 0.7666, 0.02797, 0.8623, 0.03076, 0.8034, 0.3327, 0.7372, 0.3026, 1.0, 0.02083, 1.0, 0.2253, 1.0, 0.2253, 1.0, 0.03406, 0.5, 0.01954, 0.671, 0.02519, 0.671, 0.2724, 0.5, 0.2114, 0.671, 0.02083, 0.5, 0.01954, 0.5, 0.01954, 0.671, 0.02083, 0.1088, 0.1277, 0.0, 0.0, 0.0, 0.0, 0.01246, 0.01462, 0.671, 1.0, 0.0, 0.0, 0.0, 0.0, 0.7689, 1.0, 0.8623, 0.03076, 0.8709, 0.03014, 0.8157, 0.326, 0.8034, 0.3327, 0.8715, 0.9765, 0.8723, 0.9908, 0.9875, 0.9908, 0.9875, 0.9765, 0.8639, 0.0, 0.8623, 0.03076, 0.7666, 0.02797, 0.7696, 0.0, 0.9036, 0.0, 0.8997, 0.02806, 0.8709, 0.03014, 0.8766, 0.0, 0.735, 0.02083, 0.671, 0.02083, 0.671, 0.02083, 0.735, 0.02083, 0.7666, 0.9907, 0.7989, 0.9908, 0.7989, 0.9908, 0.7666, 0.9907, 0.7989, 0.3554, 0.8116, 0.3482, 0.8246, 0.8023, 0.8128, 0.8027, 0.8034, 0.3327, 0.8157, 0.326, 0.8116, 0.3482, 0.7989, 0.3554, 0.8277, 3.652e-09, 0.8606, 0.0, 0.8766, 0.0, 0.8639, 0.0, 0.0, 0.0, 0.0, 0.0, 0.0, 0.0, 0.0, 0.0, 0.7989, 0.9908, 0.7989, 1.0, 0.8116, 1.0, 0.8116, 0.9908, 0.9, 0.02083, 0.8606, 0.02083, 0.8593, 0.02083, 0.8976, 0.02083, 0.671, 0.9908, 0.7666, 0.9907, 0.7666, 0.9907, 0.671, 0.9908, 0.8606, 0.02083, 0.8232, 0.02083, 0.8186, 0.02083, 0.8593, 0.02083, 0.9875, 0.2406, 0.9875, 0.2253, 0.9875, 0.2253, 0.9875, 0.2406, 0.9875, 0.7945, 0.9875, 0.2406, 0.8789, 0.2698, 0.8715, 0.7945, 0.8715, 0.9908, 0.9875, 0.9908, 0.9875, 0.9908, 0.8723, 0.9908, 0.9914, 0.02145, 0.8997, 0.02806, 0.9036, 0.0, 0.9918, 0.0, 0.8116, 0.9908, 0.8715, 0.9908, 0.8723, 0.9908, 0.8116, 0.9908, 1.0, 1.0, 0.9875, 1.0, 0.9908, 1.0, 1.0, 1.0, 0.8697, 0.9887, 0.9907, 0.9883, 0.9908, 1.0, 0.8717, 1.0, 0.8232, 0.02083, 0.735, 0.02083, 0.735, 0.02083, 0.8186, 0.02083, 0.8997, 0.02806, 0.9914, 0.02145, 0.9877, 0.232, 0.8287, 0.3189, 0.9875, 0.2406, 0.9875, 0.2253, 0.8792, 0.2396, 0.8789, 0.2698, 0.9875, 0.9765, 0.9875, 0.7945, 0.9875, 0.7945, 0.9875, 0.9765, 0.9875, 0.7945, 0.9875, 0.2406, 0.9875, 0.2406, 0.9875, 0.7945, 0.735, 0.2406, 0.736, 0.2712, 0.8139, 0.2712, 0.8139, 0.2406, 0.8248, 0.3406, 0.9875, 0.2478, 0.9883, 0.7959, 0.8369, 0.8018, 0.8287, 0.3189, 0.9877, 0.232, 0.9875, 0.2478, 0.8248, 0.3406, 0.9066, 0.0, 0.9875, 0.0, 0.9918, 0.0, 0.9036, 0.0, 0.7665, 1.0, 0.7683, 1.0, 0.7977, 1.0, 0.7281, 0.9221, 0.7281, 0.9221, 0.7977, 1.0, 0.8352, 1.0, 0.8527, 1.0, 0.00623, 0.007312, 0.0, 0.0, 0.0, 0.0, 0.0, 0.0, 0.671, 0.291, 0.6735, 0.3328, 0.5, 0.2978, 0.5, 0.2533, 0.7989, 0.3554, 0.7659, 0.3884, 0.7242, 0.3636, 0.735, 0.3232, 0.8128, 0.8027, 0.7893, 0.8027, 0.7659, 0.3884, 0.7989, 0.3554, 0.8116, 0.9908, 0.8116, 1.0, 0.8715, 1.0, 0.8715, 0.9908, 0.9875, 0.9908, 0.9875, 1.0, 1.0, 1.0, 1.0, 0.9882, 0.8606, 0.0, 0.9066, 0.0, 0.9036, 0.0, 0.8766, 0.0, 0.8157, 0.326, 0.8287, 0.3189, 0.8248, 0.3406, 0.8116, 0.3482, 0.8116, 0.3482, 0.8248, 0.3406, 0.8369, 0.8018, 0.8246, 0.8023, 0.5, 0.9908, 0.671, 0.9908, 0.671, 0.9908, 0.5, 0.9908, 0.8715, 0.9908, 0.8715, 1.0, 0.9875, 1.0, 0.9875, 0.9908, 0.9066, 0.0, 0.9, 0.02083, 0.9875, 0.02083, 0.9875, 0.0, 1.0, 0.0, 1.0, 0.03406, 0.9914, 0.02145, 0.9918, 0.0, 0.9875, 0.2253, 0.9875, 0.02083, 0.9875, 0.02083, 0.9875, 0.2253, 0.8709, 0.03014, 0.8997, 0.02806, 0.8287, 0.3189, 0.8157, 0.326, 0.7989, 0.9908, 0.8116, 0.9908, 0.8116, 0.9908, 0.7989, 0.9908, 0.5, 0.2257, 0.5, 0.2572, 0.671, 0.2712, 0.671, 0.2406, 0.9875, 0.02083, 0.9, 0.02083, 0.8976, 0.02083, 0.9875, 0.02083, 0.5, 0.2572, 0.5, 0.7945, 0.671, 0.7945, 0.671, 0.2712, 0.736, 0.2712, 0.7535, 0.7945, 0.8067, 0.7943, 0.8139, 0.2712, 0.671, 0.2712, 0.671, 0.7945, 0.7535, 0.7945, 0.736, 0.2712, 0.671, 0.02083, 0.671, 0.2253, 0.735, 0.2253, 0.735, 0.02083, 0.735, 0.02083, 0.735, 0.2253, 0.8139, 0.2253, 0.8186, 0.02083, 0.5, 0.01954, 0.5, 0.2114, 0.671, 0.2253, 0.671, 0.02083, 0.8186, 0.02083, 0.8139, 0.2253, 0.8448, 0.2253, 0.8593, 0.02083, 0.8139, 0.2712, 0.8067, 0.7943, 0.8226, 0.7944, 0.8448, 0.2712, 0.7989, 0.9765, 0.7989, 0.9908, 0.8116, 0.9908, 0.8132, 0.9765, 0.671, 0.9765, 0.671, 0.9908, 0.7666, 0.9907, 0.7656, 0.9763, 0.5, 0.9765, 0.5, 0.9908, 0.671, 0.9908, 0.671, 0.9765, 0.7656, 0.9763, 0.7666, 0.9907, 0.7989, 0.9908, 0.7989, 0.9765, 0.8369, 0.8018, 0.9883, 0.7959, 0.9905, 0.9766, 0.8677, 0.9773, 0.8715, 0.9765, 0.9875, 0.9765, 0.9875, 0.7945, 0.8715, 0.7945, 0.8976, 0.02083, 0.8792, 0.2253, 0.9875, 0.2253, 0.9875, 0.02083, 0.8448, 0.2406, 0.8448, 0.2712, 0.8789, 0.2698, 0.8792, 0.2396, 0.8448, 0.2712, 0.8226, 0.7944, 0.8715, 0.7945, 0.8789, 0.2698, 0.8593, 0.02083, 0.8448, 0.2253, 0.8792, 0.2253, 0.8976, 0.02083, 0.8132, 0.9765, 0.8116, 0.9908, 0.8723, 0.9908, 0.8715, 0.9765, 0.671, 0.2406, 0.671, 0.2712, 0.736, 0.2712, 0.735, 0.2406, 0.9875, 1.0, 0.8715, 1.0, 0.8717, 1.0, 0.9908, 1.0, 0.8226, 0.7944, 0.8132, 0.9765, 0.8715, 0.9765, 0.8715, 0.7945, 0.7535, 0.7916, 0.7656, 0.9763, 0.7989, 0.9765, 0.8067, 0.7943, 0.5, 0.7945, 0.5, 0.9765, 0.671, 0.9765, 0.671, 0.7945, 0.671, 0.7945, 0.671, 0.9765, 0.7656, 0.9763, 0.7535, 0.7945, 0.8067, 0.7943, 0.7989, 0.9765, 0.8132, 0.9765, 0.8226, 0.7944, 0.8246, 0.8023, 0.8369, 0.8018, 0.8677, 0.9773, 0.8577, 0.9774, 0.735, 0.3232, 0.7242, 0.3636, 0.6735, 0.3328, 0.671, 0.291, 0.9875, 0.9908, 0.9875, 0.9765, 0.9875, 0.9765, 0.9875, 0.9908, 0.9875, 0.7945, 0.9875, 0.9765, 1.0, 0.9765, 1.0, 0.7945, 0.9883, 0.7959, 1.0, 0.7954, 1.0, 0.9766, 0.9905, 0.9766, 1.0, 0.7945, 1.0, 0.9765, 1.0, 0.9766, 1.0, 0.7954, 0.7482, 0.8027, 0.7893, 0.8027, 0.8299, 0.9774, 0.7921, 0.9774, 0.7281, 0.8027, 0.7482, 0.8027, 0.7921, 0.9774, 0.7637, 0.9774, 0.0, 0.0, 0.0, 0.0, 0.0, 0.0, 0.0, 0.0, 0.8128, 0.8027, 0.8246, 0.8023, 0.8577, 0.9774, 0.8481, 0.9774, 0.8504, 0.9887, 0.8604, 0.9887, 0.863, 1.0, 0.8527, 1.0, 0.766, 0.9887, 0.7949, 0.9887, 0.7977, 1.0, 0.7683, 1.0, 0.5, 0.8027, 0.6703, 0.8027, 0.6788, 0.7966, 0.5, 0.7966, 0.00623, 0.007312, 0.0, 0.0, 0.0, 0.0, 0.01246, 0.01462, 0.7281, 0.9221, 0.7689, 1.0, 0.0, 0.0, 0.5, 1.0, 0.0, 0.0, 0.0, 0.0, 0.671, 1.0, 0.8139, 0.2406, 0.8139, 0.2712, 0.8448, 0.2712, 0.8448, 0.2406, 0.7696, 0.0, 0.7666, 0.02797, 0.671, 0.02519, 0.671, 0.0, 0.7637, 0.9774, 0.7921, 0.9774, 0.7949, 0.9887, 0.766, 0.9887, 0.8481, 0.9774, 0.8577, 0.9774, 0.8604, 0.9887, 0.8504, 0.9887, 0.01246, 0.01462, 0.0, 0.0, 0.0, 0.0, 0.00623, 0.007312, 0.8677, 0.9773, 0.9905, 0.9766, 0.9907, 0.9883, 0.8697, 0.9887, 0.0, 0.0, 0.0, 0.0, 0.0, 0.0, 0.0, 0.0, 0.7921, 0.9774, 0.8299, 0.9774, 0.8326, 0.9887, 0.7949, 0.9887, 1.0, 0.9765, 1.0, 0.9882, 1.0, 0.9883, 1.0, 0.9766, 0.8577, 0.9774, 0.8677, 0.9773, 0.8697, 0.9887, 0.8604, 0.9887, 0.8352, 1.0, 0.8326, 0.9887, 0.8504, 0.9887, 0.8527, 1.0, 0.9905, 0.9766, 1.0, 0.9766, 1.0, 0.9883, 0.9907, 0.9883, 0.9875, 0.9765, 0.9875, 0.9908, 1.0, 0.9882, 1.0, 0.9765, 0.0, 0.0, 0.01246, 0.01462, 0.1088, 0.1277, 0.0, 0.0, 0.5, 0.2978, 0.6735, 0.3328, 0.6703, 0.8027, 0.5, 0.8027, 0.5, 0.2978, 0.5, 0.8027, 0.6703, 0.8027, 0.6735, 0.3328])
me_plane.materials.append(mat_material_001)
me_plane.use_mirror_x = True
me_plane.update()
me_cube_001 = bpy.data.meshes.new('Cube.001')
me_cube_001.from_pydata([(1.117e-08, 0.02868, 0.05515), (1.254e-08, 0.03221, -0.204), (1.822e-08, 0.04678, -0.204), (1.136e-08, 0.02917, -0.1897), (2.624e-08, 0.06738, -0.1922), (2.625e-08, 0.06742, -0.204), (3.991e-08, 0.1025, -0.204), (3.851e-08, 0.09888, -0.1965), (0.02341, 0.02894, -0.204), (0.01218, 0.02899, 0.05515), (0.005781, 0.04461, 0.04817), (0.01677, 0.0299, -0.204), (0.0168, 0.0487, -0.204), (0.005538, 0.02868, 0.05515), (0.02736, 0.03559, -0.204), (0.01456, 0.035, 0.05389), (0.01731, 0.03839, -0.204), (0.01665, 0.02917, -0.1897), (0.01669, 0.04833, -0.1898), (0.02722, 0.03545, -0.1897), (0.01114, 0.0398, 0.05158), (0.02127, 0.02913, -0.204), (0.02318, 0.04388, -0.204), (0.01004, 0.02918, 0.05515), (0.02423, 0.03773, -0.204), (0.02115, 0.02943, -0.1897), (0.02306, 0.04359, -0.1898), (0.04493, 0.03423, -0.204), (0.0397, 0.02518, -0.204), (0.01098, 0.06729, -0.1922), (0.01084, 0.06729, -0.204), (0.009725, 0.1025, -0.204), (0.1837, -0.008065, -0.204), (0.1899, -0.006928, -0.204), (0.1884, -0.001951, -0.1959), (0.1971, -0.004551, -0.204), (0.02331, 0.02894, -0.1916), (0.02451, 0.03047, -0.1897), (0.04348, 0.03411, -0.1905), (0.04052, 0.02503, -0.1925), (0.04217, 0.02646, -0.1906), (0.01005, 0.09886, -0.1965), (0.18, -0.004804, -0.1955), (0.183, -0.006715, -0.1974), (0.1756, -0.004028, -0.1952), (0.1779, -0.006448, -0.1972), (0.004021, 0.0552, -0.204), (0.003865, 0.0458, 0.04721), (1.728e-08, 0.04438, 0.04765), (0.004022, 0.05476, -0.1898), (0.1901, -0.002459, -0.1975), (0.04483, 0.03404, -0.1932), (0.009921, 0.102, -0.198), (3.974e-08, 0.102, -0.198), (2.148e-08, 0.05516, -0.1898), (1.784e-08, 0.0458, 0.04721), (2.165e-08, 0.0556, -0.204), (-0.02341, 0.02894, -0.204), (-0.01218, 0.02899, 0.05515), (-0.005781, 0.04461, 0.04817), (-0.01677, 0.0299, -0.204), (-0.0168, 0.0487, -0.204), (-0.005538, 0.02868, 0.05515), (-0.02736, 0.03559, -0.204), (-0.01456, 0.035, 0.05389), (-0.01731, 0.03839, -0.204), (-0.01665, 0.02917, -0.1897), (-0.01669, 0.04833, -0.1898), (-0.02722, 0.03545, -0.1897), (-0.01114, 0.0398, 0.05158), (-0.02127, 0.02913, -0.204), (-0.02318, 0.04388, -0.204), (-0.01004, 0.02918, 0.05515), (-0.02423, 0.03773, -0.204), (-0.02115, 0.02943, -0.1897), (-0.02306, 0.04359, -0.1898), (-0.04493, 0.03423, -0.204), (-0.0397, 0.02518, -0.204), (-0.01098, 0.06729, -0.1922), (-0.01084, 0.06729, -0.204), (-0.009725, 0.1025, -0.204), (-0.1837, -0.008065, -0.204), (-0.1899, -0.006928, -0.204), (-0.1884, -0.001951, -0.1959), (-0.1971, -0.00455, -0.204), (-0.02331, 0.02894, -0.1916), (-0.02451, 0.03047, -0.1897), (-0.04348, 0.03411, -0.1905), (-0.04052, 0.02503, -0.1925), (-0.04217, 0.02646, -0.1906), (-0.01005, 0.09886, -0.1965), (-0.18, -0.004804, -0.1955), (-0.183, -0.006714, -0.1974), (-0.1756, -0.004027, -0.1952), (-0.1779, -0.006448, -0.1972), (-0.004021, 0.0552, -0.204), (-0.003865, 0.0458, 0.04721), (-0.004022, 0.05476, -0.1898), (-0.1901, -0.002459, -0.1975), (-0.04483, 0.03404, -0.1932), (-0.009921, 0.102, -0.198)], [], [(49, 18, 10, 47), (16, 11, 21, 24), (5, 4, 7, 53, 6), (51, 38, 41, 52), (8, 21, 25, 36), (19, 38, 40, 37), (13, 10, 20, 23), (25, 17, 13, 23), (24, 21, 8, 14), (19, 37, 36, 9, 15), (17, 3, 0, 13), (46, 12, 18, 49), (22, 24, 14), (20, 26, 19, 15), (11, 1, 3, 17), (49, 54, 56, 46), (21, 11, 17, 25), (34, 44, 40, 38), (32, 35, 27, 28), (45, 43, 33, 32), (12, 22, 26, 18), (8, 28, 27, 14), (12, 16, 24, 22), (13, 0, 48, 47, 10), (1, 11, 16, 2), (18, 26, 20, 10), (22, 14, 19, 26), (53, 6, 31, 52), (39, 45, 32, 28), (32, 33, 35), (34, 50, 43, 42), (19, 29, 41, 38), (36, 25, 23, 9), (51, 50, 34, 38), (30, 5, 4, 29), (14, 30, 29, 19), (27, 31, 30, 14), (31, 6, 5, 30), (40, 39, 36, 37), (34, 42, 44), (42, 43, 45, 44), (29, 4, 7, 41), (44, 45, 39, 40), (36, 39, 28, 8), (27, 35, 50, 51), (27, 51, 52, 31), (7, 53, 52, 41), (49, 47, 55, 54), (47, 48, 55), (12, 46, 56, 2, 16), (20, 15, 9, 23), (50, 35, 33, 43), (97, 96, 59, 67), (65, 73, 70, 60), (99, 100, 90, 87), (57, 85, 74, 70), (68, 86, 89, 87), (62, 72, 69, 59), (74, 72, 62, 66), (73, 63, 57, 70), (68, 64, 58, 85, 86), (66, 62, 0, 3), (95, 97, 67, 61), (71, 63, 73), (69, 64, 68, 75), (60, 66, 3, 1), (97, 95, 56, 54), (70, 74, 66, 60), (83, 87, 89, 93), (81, 77, 76, 84), (94, 81, 82, 92), (61, 67, 75, 71), (57, 63, 76, 77), (61, 71, 73, 65), (62, 59, 96, 48, 0), (1, 2, 65, 60), (67, 59, 69, 75), (71, 75, 68, 63), (53, 100, 80, 6), (88, 77, 81, 94), (81, 84, 82), (83, 91, 92, 98), (68, 87, 90, 78), (85, 58, 72, 74), (99, 87, 83, 98), (79, 78, 4, 5), (63, 68, 78, 79), (76, 63, 79, 80), (80, 79, 5, 6), (89, 86, 85, 88), (83, 93, 91), (91, 93, 94, 92), (78, 90, 7, 4), (93, 89, 88, 94), (85, 57, 77, 88), (76, 99, 98, 84), (76, 80, 100, 99), (7, 90, 100, 53), (97, 54, 55, 96), (96, 55, 48), (61, 65, 2, 56, 95), (69, 72, 58, 64), (98, 92, 82, 84)])
me_cube_001.polygons.foreach_set('use_smooth', [True] * 103)
_uv = me_cube_001.uv_layers.new(name='UVMap')
_uv.uv.foreach_set('vector', [0.393, 0.3866, 0.393, 0.4042, 0.625, 0.4042, 0.625, 0.3965, 0.2792, 0.5714, 0.2792, 0.75, 0.3279, 0.7611, 0.3441, 0.5714, 0.375, 0.5714, 0.3906, 0.5714, 0.3916, 0.5714, 0.3875, 0.5714, 0.375, 0.5714, 0.3876, 0.5714, 0.3909, 0.5714, 0.3906, 0.5714, 0.3875, 0.5714, 0.3512, 0.7664, 0.3589, 0.7921, 0.3792, 0.7921, 0.3698, 0.7664, 0.3934, 0.5714, 0.3909, 0.5714, 0.3773, 0.715, 0.38, 0.7152, 0.7208, 0.75, 0.625, 0.4042, 0.625, 0.4943, 0.6721, 0.7611, 0.3792, 0.7921, 0.393, 0.8458, 0.625, 0.8458, 0.6411, 0.7921, 0.3441, 0.5714, 0.3279, 0.7611, 0.3512, 0.7664, 0.375, 0.5714, 0.3934, 0.5714, 0.38, 0.7152, 0.3698, 0.7664, 0.6488, 0.7664, 0.625, 0.5714, 0.393, 0.8458, 0.393, 0.869, 0.625, 0.869, 0.625, 0.8458, 0.375, 0.3865, 0.375, 0.4042, 0.393, 0.4042, 0.393, 0.3866, 0.3441, 0.5253, 0.3441, 0.5714, 0.375, 0.5714, 0.625, 0.4943, 0.393, 0.4943, 0.3934, 0.5714, 0.625, 0.5714, 0.375, 0.8458, 0.375, 0.869, 0.393, 0.869, 0.393, 0.8458, 0.393, 0.3866, 0.393, 0.3866, 0.0, 0.0, 0.375, 0.3865, 0.3589, 0.7921, 0.375, 0.8458, 0.393, 0.8458, 0.3792, 0.7921, 0.3906, 0.5714, 0.3776, 0.7126, 0.3773, 0.715, 0.3909, 0.5714, 0.3512, 0.7664, 0.375, 0.5714, 0.375, 0.5714, 0.3512, 0.7664, 0.3656, 0.7664, 0.3662, 0.7446, 0.3623, 0.6944, 0.3512, 0.7664, 0.375, 0.4042, 0.375, 0.4943, 0.393, 0.4943, 0.393, 0.4042, 0.3512, 0.7664, 0.3512, 0.7664, 0.375, 0.5714, 0.375, 0.5714, 0.2792, 0.5, 0.2792, 0.5714, 0.3441, 0.5714, 0.3441, 0.5253, 0.7208, 0.75, 0.744, 0.75, 0.6612, 0.4551, 0.625, 0.3965, 0.625, 0.4042, 0.256, 0.75, 0.2792, 0.75, 0.2792, 0.5714, 0.256, 0.5714, 0.393, 0.4042, 0.393, 0.4943, 0.625, 0.4943, 0.625, 0.4042, 0.375, 0.4943, 0.375, 0.5714, 0.3934, 0.5714, 0.393, 0.4943, 0.3875, 0.5714, 0.375, 0.5714, 0.375, 0.5714, 0.3875, 0.5714, 0.3668, 0.7664, 0.3656, 0.7664, 0.3512, 0.7664, 0.3512, 0.7664, 0.3512, 0.7664, 0.3623, 0.6944, 0.375, 0.5714, 0.3906, 0.5714, 0.3875, 0.5714, 0.3662, 0.7446, 0.3779, 0.7055, 0.3934, 0.5714, 0.3906, 0.5714, 0.3906, 0.5714, 0.3909, 0.5714, 0.3698, 0.7664, 0.3792, 0.7921, 0.6411, 0.7921, 0.6488, 0.7664, 0.3876, 0.5714, 0.3875, 0.5714, 0.3906, 0.5714, 0.3909, 0.5714, 0.375, 0.5714, 0.375, 0.5714, 0.3906, 0.5714, 0.3906, 0.5714, 0.375, 0.5714, 0.375, 0.5714, 0.3906, 0.5714, 0.3934, 0.5714, 0.375, 0.5714, 0.375, 0.5714, 0.375, 0.5714, 0.375, 0.5714, 0.375, 0.5714, 0.375, 0.5714, 0.375, 0.5714, 0.375, 0.5714, 0.3773, 0.715, 0.3668, 0.7664, 0.3698, 0.7664, 0.38, 0.7152, 0.3906, 0.5714, 0.3779, 0.7055, 0.3776, 0.7126, 0.3779, 0.7055, 0.3662, 0.7446, 0.3656, 0.7664, 0.3776, 0.7126, 0.3906, 0.5714, 0.3906, 0.5714, 0.3916, 0.5714, 0.3906, 0.5714, 0.3776, 0.7126, 0.3656, 0.7664, 0.3668, 0.7664, 0.3773, 0.715, 0.3698, 0.7664, 0.3668, 0.7664, 0.3512, 0.7664, 0.3512, 0.7664, 0.375, 0.5714, 0.375, 0.5714, 0.3875, 0.5714, 0.3876, 0.5714, 0.375, 0.5714, 0.3876, 0.5714, 0.3875, 0.5714, 0.375, 0.5714, 0.3916, 0.5714, 0.3875, 0.5714, 0.3875, 0.5714, 0.3906, 0.5714, 0.393, 0.3866, 0.625, 0.3965, 0.625, 0.3965, 0.393, 0.3866, 0.625, 0.3965, 0.6612, 0.4551, 0.625, 0.3965, 0.375, 0.4042, 0.375, 0.3865, 0.0, 0.0, 0.256, 0.5714, 0.2792, 0.5714, 0.625, 0.4943, 0.625, 0.5714, 0.6488, 0.7664, 0.6721, 0.7611, 0.3875, 0.5714, 0.375, 0.5714, 0.3623, 0.6944, 0.3662, 0.7446, 0.393, 0.3866, 0.625, 0.3965, 0.625, 0.4042, 0.393, 0.4042, 0.2792, 0.5714, 0.3441, 0.5714, 0.3279, 0.7611, 0.2792, 0.75, 0.3876, 0.5714, 0.3875, 0.5714, 0.3906, 0.5714, 0.3909, 0.5714, 0.3512, 0.7664, 0.3698, 0.7664, 0.3792, 0.7921, 0.3589, 0.7921, 0.3934, 0.5714, 0.38, 0.7152, 0.3773, 0.715, 0.3909, 0.5714, 0.7208, 0.75, 0.6721, 0.7611, 0.625, 0.4943, 0.625, 0.4042, 0.3792, 0.7921, 0.6411, 0.7921, 0.625, 0.8458, 0.393, 0.8458, 0.3441, 0.5714, 0.375, 0.5714, 0.3512, 0.7664, 0.3279, 0.7611, 0.3934, 0.5714, 0.625, 0.5714, 0.6488, 0.7664, 0.3698, 0.7664, 0.38, 0.7152, 0.393, 0.8458, 0.625, 0.8458, 0.625, 0.869, 0.393, 0.869, 0.375, 0.3865, 0.393, 0.3866, 0.393, 0.4042, 0.375, 0.4042, 0.3441, 0.5253, 0.375, 0.5714, 0.3441, 0.5714, 0.625, 0.4943, 0.625, 0.5714, 0.3934, 0.5714, 0.393, 0.4943, 0.375, 0.8458, 0.393, 0.8458, 0.393, 0.869, 0.375, 0.869, 0.393, 0.3866, 0.375, 0.3865, 0.0, 0.0, 0.393, 0.3866, 0.3589, 0.7921, 0.3792, 0.7921, 0.393, 0.8458, 0.375, 0.8458, 0.3906, 0.5714, 0.3909, 0.5714, 0.3773, 0.715, 0.3776, 0.7126, 0.3512, 0.7664, 0.3512, 0.7664, 0.375, 0.5714, 0.375, 0.5714, 0.3656, 0.7664, 0.3512, 0.7664, 0.3623, 0.6944, 0.3662, 0.7446, 0.375, 0.4042, 0.393, 0.4042, 0.393, 0.4943, 0.375, 0.4943, 0.3512, 0.7664, 0.375, 0.5714, 0.375, 0.5714, 0.3512, 0.7664, 0.2792, 0.5, 0.3441, 0.5253, 0.3441, 0.5714, 0.2792, 0.5714, 0.7208, 0.75, 0.625, 0.4042, 0.625, 0.3965, 0.6612, 0.4551, 0.744, 0.75, 0.256, 0.75, 0.256, 0.5714, 0.2792, 0.5714, 0.2792, 0.75, 0.393, 0.4042, 0.625, 0.4042, 0.625, 0.4943, 0.393, 0.4943, 0.375, 0.4943, 0.393, 0.4943, 0.3934, 0.5714, 0.375, 0.5714, 0.3875, 0.5714, 0.3875, 0.5714, 0.375, 0.5714, 0.375, 0.5714, 0.3668, 0.7664, 0.3512, 0.7664, 0.3512, 0.7664, 0.3656, 0.7664, 0.3512, 0.7664, 0.375, 0.5714, 0.3623, 0.6944, 0.3906, 0.5714, 0.3779, 0.7055, 0.3662, 0.7446, 0.3875, 0.5714, 0.3934, 0.5714, 0.3909, 0.5714, 0.3906, 0.5714, 0.3906, 0.5714, 0.3698, 0.7664, 0.6488, 0.7664, 0.6411, 0.7921, 0.3792, 0.7921, 0.3876, 0.5714, 0.3909, 0.5714, 0.3906, 0.5714, 0.3875, 0.5714, 0.375, 0.5714, 0.3906, 0.5714, 0.3906, 0.5714, 0.375, 0.5714, 0.375, 0.5714, 0.3934, 0.5714, 0.3906, 0.5714, 0.375, 0.5714, 0.375, 0.5714, 0.375, 0.5714, 0.375, 0.5714, 0.375, 0.5714, 0.375, 0.5714, 0.375, 0.5714, 0.375, 0.5714, 0.375, 0.5714, 0.3773, 0.715, 0.38, 0.7152, 0.3698, 0.7664, 0.3668, 0.7664, 0.3906, 0.5714, 0.3776, 0.7126, 0.3779, 0.7055, 0.3779, 0.7055, 0.3776, 0.7126, 0.3656, 0.7664, 0.3662, 0.7446, 0.3906, 0.5714, 0.3906, 0.5714, 0.3916, 0.5714, 0.3906, 0.5714, 0.3776, 0.7126, 0.3773, 0.715, 0.3668, 0.7664, 0.3656, 0.7664, 0.3698, 0.7664, 0.3512, 0.7664, 0.3512, 0.7664, 0.3668, 0.7664, 0.375, 0.5714, 0.3876, 0.5714, 0.3875, 0.5714, 0.375, 0.5714, 0.375, 0.5714, 0.375, 0.5714, 0.3875, 0.5714, 0.3876, 0.5714, 0.3916, 0.5714, 0.3906, 0.5714, 0.3875, 0.5714, 0.3875, 0.5714, 0.393, 0.3866, 0.393, 0.3866, 0.625, 0.3965, 0.625, 0.3965, 0.625, 0.3965, 0.625, 0.3965, 0.6612, 0.4551, 0.375, 0.4042, 0.2792, 0.5714, 0.256, 0.5714, 0.0, 0.0, 0.375, 0.3865, 0.625, 0.4943, 0.6721, 0.7611, 0.6488, 0.7664, 0.625, 0.5714, 0.3875, 0.5714, 0.3662, 0.7446, 0.3623, 0.6944, 0.375, 0.5714])
_ca = me_cube_001.color_attributes.new('Col', 'BYTE_COLOR', 'CORNER')
_ca.data.foreach_set('color', [1.0, 1.0, 1.0, 1.0, 1.0, 1.0, 1.0, 1.0, 1.0, 1.0, 1.0, 1.0, 1.0, 1.0, 1.0, 1.0, 1.0, 1.0, 1.0, 1.0, 1.0, 1.0, 1.0, 1.0, 1.0, 1.0, 1.0, 1.0, 1.0, 1.0, 1.0, 1.0, 1.0, 1.0, 1.0, 1.0, 1.0, 1.0, 1.0, 1.0, 1.0, 1.0, 1.0, 1.0, 1.0, 1.0, 1.0, 1.0, 1.0, 1.0, 1.0, 1.0, 1.0, 1.0, 1.0, 1.0, 1.0, 1.0, 1.0, 1.0, 1.0, 1.0, 1.0, 1.0, 1.0, 1.0, 1.0, 1.0, 1.0, 1.0, 1.0, 1.0, 1.0, 1.0, 1.0, 1.0, 1.0, 1.0, 1.0, 1.0, 1.0, 1.0, 1.0, 1.0, 1.0, 1.0, 1.0, 1.0, 1.0, 1.0, 1.0, 1.0, 1.0, 1.0, 1.0, 1.0, 1.0, 1.0, 1.0, 1.0, 1.0, 1.0, 1.0, 1.0, 1.0, 1.0, 1.0, 1.0, 1.0, 1.0, 1.0, 1.0, 1.0, 1.0, 1.0, 1.0, 1.0, 1.0, 1.0, 1.0, 1.0, 1.0, 1.0, 1.0, 1.0, 1.0, 1.0, 1.0, 1.0, 1.0, 1.0, 1.0, 1.0, 1.0, 1.0, 1.0, 1.0, 1.0, 1.0, 1.0, 1.0, 1.0, 1.0, 1.0, 1.0, 1.0, 1.0, 1.0, 1.0, 1.0, 1.0, 1.0, 1.0, 1.0, 1.0, 1.0, 1.0, 1.0, 1.0, 1.0, 1.0, 1.0, 1.0, 1.0, 1.0, 1.0, 1.0, 1.0, 1.0, 1.0, 1.0, 1.0, 1.0, 1.0, 1.0, 1.0, 1.0, 1.0, 1.0, 1.0, 1.0, 1.0, 1.0, 1.0, 1.0, 1.0, 1.0, 1.0, 1.0, 1.0, 1.0, 1.0, 1.0, 1.0, 1.0, 1.0, 1.0, 1.0, 1.0, 1.0, 1.0, 1.0, 1.0, 1.0, 1.0, 1.0, 1.0, 1.0, 1.0, 1.0, 1.0, 1.0, 1.0, 1.0, 1.0, 1.0, 1.0, 1.0, 1.0, 1.0, 1.0, 1.0, 1.0, 1.0, 1.0, 1.0, 1.0, 1.0, 1.0, 1.0, 1.0, 1.0, 1.0, 1.0, 1.0, 1.0, 1.0, 1.0, 1.0, 1.0, 1.0, 1.0, 1.0, 1.0, 1.0, 1.0, 1.0, 1.0, 1.0, 1.0, 1.0, 1.0, 1.0, 1.0, 1.0, 1.0, 1.0, 1.0, 1.0, 1.0, 1.0, 1.0, 1.0, 1.0, 1.0, 1.0, 1.0, 1.0, 1.0, 1.0, 1.0, 1.0, 1.0, 1.0, 1.0, 1.0, 1.0, 1.0, 1.0, 1.0, 1.0, 1.0, 1.0, 1.0, 1.0, 1.0, 1.0, 1.0, 1.0, 1.0, 1.0, 1.0, 1.0, 1.0, 1.0, 1.0, 1.0, 1.0, 1.0, 1.0, 1.0, 1.0, 1.0, 1.0, 1.0, 1.0, 1.0, 1.0, 1.0, 1.0, 1.0, 1.0, 1.0, 1.0, 1.0, 1.0, 1.0, 1.0, 1.0, 1.0, 1.0, 1.0, 1.0, 1.0, 1.0, 1.0, 1.0, 1.0, 1.0, 1.0, 1.0, 1.0, 1.0, 1.0, 1.0, 1.0, 1.0, 1.0, 1.0, 1.0, 1.0, 1.0, 1.0, 1.0, 1.0, 1.0, 1.0, 1.0, 1.0, 1.0, 1.0, 1.0, 1.0, 1.0, 1.0, 1.0, 1.0, 1.0, 1.0, 1.0, 1.0, 1.0, 1.0, 1.0, 1.0, 1.0, 1.0, 1.0, 1.0, 1.0, 1.0, 1.0, 1.0, 1.0, 1.0, 1.0, 1.0, 1.0, 1.0, 1.0, 1.0, 1.0, 1.0, 1.0, 1.0, 1.0, 1.0, 1.0, 1.0, 1.0, 1.0, 1.0, 1.0, 1.0, 1.0, 1.0, 1.0, 1.0, 1.0, 1.0, 1.0, 1.0, 1.0, 1.0, 1.0, 1.0, 1.0, 1.0, 1.0, 1.0, 1.0, 1.0, 1.0, 1.0, 1.0, 1.0, 1.0, 1.0, 1.0, 1.0, 1.0, 1.0, 1.0, 1.0, 1.0, 1.0, 1.0, 1.0, 1.0, 1.0, 1.0, 1.0, 1.0, 1.0, 1.0, 1.0, 1.0, 1.0, 1.0, 1.0, 1.0, 1.0, 1.0, 1.0, 1.0, 1.0, 1.0, 1.0, 1.0, 1.0, 1.0, 1.0, 1.0, 1.0, 1.0, 1.0, 1.0, 1.0, 1.0, 1.0, 1.0, 1.0, 1.0, 1.0, 1.0, 1.0, 1.0, 1.0, 1.0, 1.0, 1.0, 1.0, 1.0, 1.0, 1.0, 1.0, 1.0, 1.0, 1.0, 1.0, 1.0, 1.0, 1.0, 1.0, 1.0, 1.0, 1.0, 1.0, 1.0, 1.0, 1.0, 1.0, 1.0, 1.0, 1.0, 1.0, 1.0, 1.0, 1.0, 1.0, 1.0, 1.0, 1.0, 1.0, 1.0, 1.0, 1.0, 1.0, 1.0, 1.0, 1.0, 1.0, 1.0, 1.0, 1.0, 1.0, 1.0, 1.0, 1.0, 1.0, 1.0, 1.0, 1.0, 1.0, 1.0, 1.0, 1.0, 1.0, 1.0, 1.0, 1.0, 1.0, 1.0, 1.0, 1.0, 1.0, 1.0, 1.0, 1.0, 1.0, 1.0, 1.0, 1.0, 1.0, 1.0, 1.0, 1.0, 1.0, 1.0, 1.0, 1.0, 1.0, 1.0, 1.0, 1.0, 1.0, 1.0, 1.0, 1.0, 1.0, 1.0, 1.0, 1.0, 1.0, 1.0, 1.0, 1.0, 1.0, 1.0, 1.0, 1.0, 1.0, 1.0, 1.0, 1.0, 1.0, 1.0, 1.0, 1.0, 1.0, 1.0, 1.0, 1.0, 1.0, 1.0, 1.0, 1.0, 1.0, 1.0, 1.0, 1.0, 1.0, 1.0, 1.0, 1.0, 1.0, 1.0, 1.0, 1.0, 1.0, 1.0, 1.0, 1.0, 1.0, 1.0, 1.0, 1.0, 1.0, 1.0, 1.0, 1.0, 1.0, 1.0, 1.0, 1.0, 1.0, 1.0, 1.0, 1.0, 1.0, 1.0, 1.0, 1.0, 1.0, 1.0, 1.0, 1.0, 1.0, 1.0, 1.0, 1.0, 1.0, 1.0, 1.0, 1.0, 1.0, 1.0, 1.0, 1.0, 1.0, 1.0, 1.0, 1.0, 1.0, 1.0, 1.0, 1.0, 1.0, 1.0, 1.0, 1.0, 1.0, 1.0, 1.0, 1.0, 1.0, 1.0, 1.0, 1.0, 1.0, 1.0, 1.0, 1.0, 1.0, 1.0, 1.0, 1.0, 1.0, 1.0, 1.0, 1.0, 1.0, 1.0, 1.0, 1.0, 1.0, 1.0, 1.0, 1.0, 1.0, 1.0, 1.0, 1.0, 1.0, 1.0, 1.0, 1.0, 1.0, 1.0, 1.0, 1.0, 1.0, 1.0, 1.0, 1.0, 1.0, 1.0, 1.0, 1.0, 1.0, 1.0, 1.0, 1.0, 1.0, 1.0, 1.0, 1.0, 1.0, 1.0, 1.0, 1.0, 1.0, 1.0, 1.0, 1.0, 1.0, 1.0, 1.0, 1.0, 1.0, 1.0, 1.0, 1.0, 1.0, 1.0, 1.0, 1.0, 1.0, 1.0, 1.0, 1.0, 1.0, 1.0, 1.0, 1.0, 1.0, 1.0, 1.0, 1.0, 1.0, 1.0, 1.0, 1.0, 1.0, 1.0, 1.0, 1.0, 1.0, 1.0, 1.0, 1.0, 1.0, 1.0, 1.0, 1.0, 1.0, 1.0, 1.0, 1.0, 1.0, 1.0, 1.0, 1.0, 1.0, 1.0, 1.0, 1.0, 1.0, 1.0, 1.0, 1.0, 1.0, 1.0, 1.0, 1.0, 1.0, 1.0, 1.0, 1.0, 1.0, 1.0, 1.0, 1.0, 1.0, 1.0, 1.0, 1.0, 1.0, 1.0, 1.0, 1.0, 1.0, 1.0, 1.0, 1.0, 1.0, 1.0, 1.0, 1.0, 1.0, 1.0, 1.0, 1.0, 1.0, 1.0, 1.0, 1.0, 1.0, 1.0, 1.0, 1.0, 1.0, 1.0, 1.0, 1.0, 1.0, 1.0, 1.0, 1.0, 1.0, 1.0, 1.0, 1.0, 1.0, 1.0, 1.0, 1.0, 1.0, 1.0, 1.0, 1.0, 1.0, 1.0, 1.0, 1.0, 1.0, 1.0, 1.0, 1.0, 1.0, 1.0, 1.0, 1.0, 1.0, 1.0, 1.0, 1.0, 1.0, 1.0, 1.0, 1.0, 1.0, 1.0, 1.0, 1.0, 1.0, 1.0, 1.0, 1.0, 1.0, 1.0, 1.0, 1.0, 1.0, 1.0, 1.0, 1.0, 1.0, 1.0, 1.0, 1.0, 1.0, 1.0, 1.0, 1.0, 1.0, 1.0, 1.0, 1.0, 1.0, 1.0, 1.0, 1.0, 1.0, 1.0, 1.0, 1.0, 1.0, 1.0, 1.0, 1.0, 1.0, 1.0, 1.0, 1.0, 1.0, 1.0, 1.0, 1.0, 1.0, 1.0, 1.0, 1.0, 1.0, 1.0, 1.0, 1.0, 1.0, 1.0, 1.0, 1.0, 1.0, 1.0, 1.0, 1.0, 1.0, 1.0, 1.0, 1.0, 1.0, 1.0, 1.0, 1.0, 1.0, 1.0, 1.0, 1.0, 1.0, 1.0, 1.0, 1.0, 1.0, 1.0, 1.0, 1.0, 1.0, 1.0, 1.0, 1.0, 1.0, 1.0, 1.0, 1.0, 1.0, 1.0, 1.0, 1.0, 1.0, 1.0, 1.0, 1.0, 1.0, 1.0, 1.0, 1.0, 1.0, 1.0, 1.0, 1.0, 1.0, 1.0, 1.0, 1.0, 1.0, 1.0, 1.0, 1.0, 1.0, 1.0, 1.0, 1.0, 1.0, 1.0, 1.0, 1.0, 1.0, 1.0, 1.0, 1.0, 1.0, 1.0, 1.0, 1.0, 1.0, 1.0, 1.0, 1.0, 1.0, 1.0, 1.0, 1.0, 1.0, 1.0, 1.0, 1.0, 1.0, 1.0, 1.0, 1.0, 1.0, 1.0, 1.0, 1.0, 1.0, 1.0, 1.0, 1.0, 1.0, 1.0, 1.0, 1.0, 1.0, 1.0, 1.0, 1.0, 1.0, 1.0, 1.0, 1.0, 1.0, 1.0, 1.0, 1.0, 1.0, 1.0, 1.0, 1.0, 1.0, 1.0, 1.0, 1.0, 1.0, 1.0, 1.0, 1.0, 1.0, 1.0, 1.0, 1.0, 1.0, 1.0, 1.0, 1.0, 1.0, 1.0, 1.0, 1.0, 1.0, 1.0, 1.0, 1.0, 1.0, 1.0, 1.0, 1.0, 1.0, 1.0, 1.0, 1.0, 1.0, 1.0, 1.0, 1.0, 1.0, 1.0, 1.0, 1.0, 1.0, 1.0, 1.0, 1.0, 1.0, 1.0, 1.0, 1.0, 1.0, 1.0, 1.0, 1.0, 1.0, 1.0, 1.0, 1.0, 1.0, 1.0, 1.0, 1.0, 1.0, 1.0, 1.0, 1.0, 1.0, 1.0, 1.0, 1.0, 1.0, 1.0, 1.0, 1.0, 1.0, 1.0, 1.0, 1.0, 1.0, 1.0, 1.0, 1.0, 1.0, 1.0, 1.0, 1.0, 1.0, 1.0, 1.0, 1.0, 1.0, 1.0, 1.0, 1.0, 1.0, 1.0, 1.0, 1.0, 1.0, 1.0, 1.0, 1.0, 1.0, 1.0, 1.0, 1.0, 1.0, 1.0, 1.0, 1.0, 1.0, 1.0, 1.0, 1.0, 1.0, 1.0, 1.0, 1.0, 1.0, 1.0, 1.0, 1.0, 1.0, 1.0, 1.0, 1.0, 1.0, 1.0, 1.0, 1.0, 1.0, 1.0, 1.0, 1.0, 1.0, 1.0, 1.0, 1.0, 1.0, 1.0, 1.0, 1.0, 1.0, 1.0, 1.0, 1.0, 1.0, 1.0, 1.0, 1.0, 1.0, 1.0, 1.0, 1.0, 1.0, 1.0, 1.0, 1.0, 1.0, 1.0, 1.0, 1.0, 1.0, 1.0, 1.0, 1.0, 1.0, 1.0, 1.0, 1.0, 1.0, 1.0, 1.0, 1.0, 1.0, 1.0, 1.0, 1.0, 1.0, 1.0, 1.0, 1.0, 1.0, 1.0, 1.0, 1.0, 1.0, 1.0, 1.0, 1.0, 1.0, 1.0, 1.0, 1.0, 1.0, 1.0, 1.0, 1.0, 1.0, 1.0, 1.0, 1.0, 1.0, 1.0, 1.0, 1.0, 1.0, 1.0, 1.0, 1.0, 1.0, 1.0, 1.0, 1.0, 1.0, 1.0, 1.0, 1.0, 1.0, 1.0, 1.0, 1.0, 1.0, 1.0, 1.0, 1.0, 1.0, 1.0, 1.0, 1.0, 1.0, 1.0, 1.0, 1.0, 1.0, 1.0, 1.0, 1.0, 1.0, 1.0, 1.0, 1.0, 1.0, 1.0, 1.0, 1.0, 1.0, 1.0, 1.0, 1.0, 1.0, 1.0, 1.0, 1.0, 1.0, 1.0, 1.0, 1.0, 1.0, 1.0, 1.0, 1.0, 1.0, 1.0, 1.0, 1.0, 1.0, 1.0, 1.0, 1.0, 1.0, 1.0, 1.0, 1.0, 1.0, 1.0, 1.0, 1.0, 1.0, 1.0, 1.0, 1.0, 1.0, 1.0, 1.0, 1.0, 1.0, 1.0, 1.0, 1.0, 1.0, 1.0, 1.0, 1.0, 1.0, 1.0, 1.0, 1.0, 1.0, 1.0, 1.0, 1.0, 1.0, 1.0, 1.0, 1.0, 1.0, 1.0, 1.0, 1.0, 1.0, 1.0, 1.0, 1.0, 1.0, 1.0, 1.0, 1.0, 1.0, 1.0, 1.0, 1.0, 1.0, 1.0, 1.0, 1.0, 1.0, 1.0, 1.0, 1.0, 1.0, 1.0, 1.0, 1.0, 1.0, 1.0, 1.0, 1.0, 1.0, 1.0, 1.0, 1.0, 1.0, 1.0, 1.0, 1.0, 1.0, 1.0, 1.0, 1.0, 1.0, 1.0, 1.0, 1.0, 1.0, 1.0, 1.0, 1.0, 1.0, 1.0, 1.0, 1.0, 1.0, 1.0, 1.0, 1.0, 1.0, 1.0, 1.0, 1.0, 1.0, 1.0, 1.0, 1.0, 1.0, 1.0, 1.0, 1.0, 1.0, 1.0, 1.0, 1.0, 1.0, 1.0, 1.0, 1.0, 1.0, 1.0, 1.0, 1.0, 1.0, 1.0, 1.0, 1.0, 1.0, 1.0, 1.0, 1.0, 1.0, 1.0, 1.0, 1.0, 1.0, 1.0, 1.0, 1.0, 1.0, 1.0, 1.0, 1.0, 1.0, 1.0, 1.0, 1.0, 1.0, 1.0, 1.0, 1.0, 1.0, 1.0, 1.0, 1.0, 1.0, 1.0, 1.0, 1.0, 1.0, 1.0, 1.0, 1.0, 1.0, 1.0, 1.0, 1.0, 1.0, 1.0, 1.0, 1.0, 1.0, 1.0, 1.0, 1.0, 1.0, 1.0, 1.0, 1.0, 1.0, 1.0, 1.0, 1.0, 1.0, 1.0, 1.0, 1.0, 1.0, 1.0, 1.0, 1.0, 1.0, 1.0, 1.0, 1.0, 1.0, 1.0, 1.0, 1.0, 1.0, 1.0, 1.0, 1.0, 1.0, 1.0, 1.0, 1.0, 1.0, 1.0, 1.0, 1.0, 1.0, 1.0, 1.0, 1.0, 1.0, 1.0, 1.0, 1.0, 1.0, 1.0, 1.0, 1.0, 1.0, 1.0, 1.0, 1.0, 1.0, 1.0, 1.0, 1.0, 1.0, 1.0, 1.0, 1.0, 1.0, 1.0, 1.0, 1.0, 1.0, 1.0, 1.0, 1.0, 1.0, 1.0, 1.0, 1.0, 1.0, 1.0, 1.0, 1.0, 1.0, 1.0, 1.0, 1.0, 1.0, 1.0, 1.0, 1.0, 1.0, 1.0, 1.0, 1.0, 1.0, 1.0, 1.0, 1.0, 1.0, 1.0, 1.0, 1.0, 1.0, 1.0, 1.0, 1.0, 1.0, 1.0, 1.0, 1.0, 1.0, 1.0, 1.0, 1.0, 1.0, 1.0, 1.0, 1.0, 1.0, 1.0, 1.0, 1.0, 1.0, 1.0, 1.0, 1.0, 1.0, 1.0, 1.0, 1.0, 1.0, 1.0, 1.0, 1.0, 1.0, 1.0, 1.0, 1.0, 1.0, 1.0, 1.0, 1.0, 1.0, 1.0, 1.0, 1.0, 1.0, 1.0, 1.0, 1.0, 1.0, 1.0, 1.0, 1.0, 1.0, 1.0, 1.0, 1.0, 1.0, 1.0, 1.0, 1.0, 1.0, 1.0, 1.0, 1.0, 1.0, 1.0, 1.0, 1.0, 1.0, 1.0, 1.0, 1.0, 1.0, 1.0, 1.0, 1.0, 1.0, 1.0, 1.0, 1.0, 1.0])
me_cube_001.materials.append(mat_material_001)
me_cube_001.update()
me_cube_002 = bpy.data.meshes.new('Cube.002')
me_cube_002.from_pydata([(6.52e-09, 0.01674, 0.05706), (4.395e-09, 0.01129, 0.01267), (-0.04511, 0.01129, 0.01267), (-0.04335, 0.01674, 0.05706), (-0.01504, 0.01129, 0.01267), (-0.01445, 0.01674, 0.05706), (-0.01348, 0.02095, 0.01245), (-0.01103, 0.02605, 0.05501), (-0.006114, 0.03602, 0.02475), (-0.005003, 0.03602, 0.04419), (-0.04245, 0.0168, 0.01255), (-0.03467, 0.02095, 0.01245), (-0.04067, 0.01888, 0.0125), (-0.03782, 0.0204, 0.01247), (-0.02732, 0.02605, 0.05501), (-0.03675, 0.02273, 0.05574), (-0.0307, 0.02561, 0.05511), (-0.03415, 0.02439, 0.05538), (8.159e-09, 0.02095, 0.01245), (1.014e-08, 0.02605, 0.05501), (1.403e-08, 0.03602, 0.02475), (1.403e-08, 0.03602, 0.04419), (0.04511, 0.01129, 0.01267), (0.04335, 0.01674, 0.05706), (0.01504, 0.01129, 0.01267), (0.01445, 0.01674, 0.05706), (0.01348, 0.02095, 0.01245), (0.01103, 0.02605, 0.05501), (0.006114, 0.03602, 0.02475), (0.005003, 0.03602, 0.04419), (0.04245, 0.0168, 0.01255), (0.03467, 0.02095, 0.01245), (0.04067, 0.01888, 0.0125), (0.03782, 0.0204, 0.01247), (0.02732, 0.02605, 0.05501), (0.03675, 0.02273, 0.05574), (0.0307, 0.02561, 0.05511), (0.03415, 0.02439, 0.05538)], [], [(4, 5, 3, 2), (11, 14, 7, 6), (2, 3, 15, 10), (1, 4, 6, 18), (3, 5, 7, 14, 16, 17, 15), (1, 0, 5, 4), (18, 6, 8, 20), (6, 7, 9, 8), (14, 11, 13, 16), (16, 13, 12, 17), (17, 12, 10, 15), (4, 2, 10, 12, 13, 11, 6), (8, 9, 21, 20), (7, 19, 21, 9), (5, 0, 19, 7), (24, 22, 23, 25), (31, 26, 27, 34), (22, 30, 35, 23), (1, 18, 26, 24), (23, 35, 37, 36, 34, 27, 25), (1, 24, 25, 0), (18, 20, 28, 26), (26, 28, 29, 27), (34, 36, 33, 31), (36, 37, 32, 33), (37, 35, 30, 32), (24, 26, 31, 33, 32, 30, 22), (28, 20, 21, 29), (27, 29, 21, 19), (25, 27, 19, 0)])
me_cube_002.polygons.foreach_set('use_smooth', [True] * 30)
_uv = me_cube_002.uv_layers.new(name='UVMap')
_uv.uv.foreach_set('vector', [0.3789, 0.4154, 0.6247, 0.4137, 0.625, 0.5576, 0.375, 0.5549, 0.375, 0.7679, 0.625, 0.7718, 0.625, 0.8333, 0.375, 0.8333, 0.375, 0.5549, 0.625, 0.5576, 0.625, 0.6815, 0.375, 0.6662, 0.25, 0.5549, 0.2917, 0.5549, 0.2917, 0.75, 0.25, 0.75, 0.625, 0.5576, 0.7083, 0.5576, 0.7083, 0.75, 0.6468, 0.75, 0.6354, 0.7408, 0.6274, 0.7157, 0.625, 0.6815, 0.3789, 0.375, 0.6247, 0.375, 0.6247, 0.4137, 0.3789, 0.4154, 0.25, 0.75, 0.2917, 0.75, 0.2917, 0.75, 0.25, 0.75, 0.375, 0.8333, 0.625, 0.8333, 0.625, 0.8333, 0.375, 0.8333, 0.625, 0.7718, 0.375, 0.7679, 0.3744, 0.7581, 0.625, 0.7591, 0.625, 0.7591, 0.3744, 0.7581, 0.3751, 0.7139, 0.6253, 0.7205, 0.6253, 0.7205, 0.3751, 0.7139, 0.375, 0.6662, 0.625, 0.6815, 0.2917, 0.5549, 0.375, 0.5549, 0.375, 0.6662, 0.3727, 0.7081, 0.3662, 0.7388, 0.3571, 0.75, 0.2917, 0.75, 0.375, 0.8333, 0.625, 0.8333, 0.625, 0.875, 0.375, 0.875, 0.7083, 0.75, 0.75, 0.75, 0.75, 0.75, 0.7083, 0.75, 0.7083, 0.5576, 0.75, 0.5576, 0.75, 0.75, 0.7083, 0.75, 0.3789, 0.4154, 0.375, 0.5549, 0.625, 0.5576, 0.6247, 0.4137, 0.375, 0.7679, 0.375, 0.8333, 0.625, 0.8333, 0.625, 0.7718, 0.375, 0.5549, 0.375, 0.6662, 0.625, 0.6815, 0.625, 0.5576, 0.25, 0.5549, 0.25, 0.75, 0.2917, 0.75, 0.2917, 0.5549, 0.625, 0.5576, 0.625, 0.6815, 0.6274, 0.7157, 0.6354, 0.7408, 0.6468, 0.75, 0.7083, 0.75, 0.7083, 0.5576, 0.3789, 0.375, 0.3789, 0.4154, 0.6247, 0.4137, 0.6247, 0.375, 0.25, 0.75, 0.25, 0.75, 0.2917, 0.75, 0.2917, 0.75, 0.375, 0.8333, 0.375, 0.8333, 0.625, 0.8333, 0.625, 0.8333, 0.625, 0.7718, 0.625, 0.7591, 0.3744, 0.7581, 0.375, 0.7679, 0.625, 0.7591, 0.6253, 0.7205, 0.3751, 0.7139, 0.3744, 0.7581, 0.6253, 0.7205, 0.625, 0.6815, 0.375, 0.6662, 0.3751, 0.7139, 0.2917, 0.5549, 0.2917, 0.75, 0.3571, 0.75, 0.3662, 0.7388, 0.3727, 0.7081, 0.375, 0.6662, 0.375, 0.5549, 0.375, 0.8333, 0.375, 0.875, 0.625, 0.875, 0.625, 0.8333, 0.7083, 0.75, 0.7083, 0.75, 0.75, 0.75, 0.75, 0.75, 0.7083, 0.5576, 0.7083, 0.75, 0.75, 0.75, 0.75, 0.5576])
me_cube_002.materials.append(mat_material_001)
me_cube_002.update()

# ---- objects
ob_monitor = bpy.data.objects.new('MONITOR', me_plane)
ob_cube = bpy.data.objects.new('Cube', me_cube_001)
ob_cube_001 = bpy.data.objects.new('Cube.001', me_cube_002)

# ---- transforms, parenting, visibility, modifiers, constraints
ob_monitor.location = (0.0, 0.0, 0.2056)
ob_monitor.use_mesh_mirror_x = True
_m = ob_monitor.modifiers.new('Auto Smooth', 'NODES')
_m.node_group = ng_auto_smooth
_gi = [s.identifier for s in ng_auto_smooth.interface.items_tree if s.item_type == 'SOCKET' and s.in_out == 'INPUT']
_m[_gi[1]] = 1.047  # Angle
ob_cube.parent = ob_monitor
ob_cube.matrix_parent_inverse = Matrix(((1.0, -0.0, 0.0, -0.0), (-0.0, 1.0, -0.0, 0.0), (0.0, -0.0, 1.0, -0.2056), (-0.0, 0.0, -0.0, 1.0)))
ob_cube.location = (0.0, 0.0, 0.2056)
_m = ob_cube.modifiers.new('Auto Smooth', 'NODES')
_m.node_group = ng_auto_smooth
_gi = [s.identifier for s in ng_auto_smooth.interface.items_tree if s.item_type == 'SOCKET' and s.in_out == 'INPUT']
_m[_gi[1]] = 0.5236  # Angle
ob_cube_001.parent = ob_monitor
ob_cube_001.matrix_parent_inverse = Matrix(((1.0, -0.0, 0.0, -0.0), (-0.0, 1.0, -0.0, 0.0), (0.0, -0.0, 1.0, -0.2056), (-0.0, 0.0, -0.0, 1.0)))
ob_cube_001.location = (0.0, 0.0, 0.2056)
_m = ob_cube_001.modifiers.new('Auto Smooth', 'NODES')
_m.node_group = ng_auto_smooth
_gi = [s.identifier for s in ng_auto_smooth.interface.items_tree if s.item_type == 'SOCKET' and s.in_out == 'INPUT']
_m[_gi[1]] = 0.5236  # Angle

# ---- collection membership
col_collection.objects.link(ob_monitor)
col_collection.objects.link(ob_cube)
col_collection.objects.link(ob_cube_001)

# ---- scene / render settings (as saved in the file)
scene.frame_start = 1; scene.frame_end = 250; scene.frame_set(1)
scene.render.engine = 'BLENDER_EEVEE_NEXT'
scene.cycles.sampling_pattern = 'TABULATED_SOBOL'
scene.cycles.use_light_tree = False
scene.view_settings.view_transform = 'Filmic'
bpy.context.view_layer.update()

# ---- added for rendering (the .blend has no active camera and no usable light): camera, sun
cam_auto = bpy.data.cameras.new('AutoCamera')
cam_auto.lens = 50.0
cam_auto.sensor_width = 36.0
cam_auto.clip_end = 1000.0
ob_auto_camera = bpy.data.objects.new('AutoCamera', cam_auto)
scene.collection.objects.link(ob_auto_camera)
ob_auto_camera.location = (0.684051, -0.793338, 0.775541)
ob_auto_camera.rotation_euler = (1.09748, -7.21219e-08, 0.694738)
scene.camera = ob_auto_camera
light_auto_sun = bpy.data.lights.new('AutoSun', 'SUN')
light_auto_sun.energy = 3.0
light_auto_sun.angle = 0.0523599
ob_auto_sun = bpy.data.objects.new('AutoSun', light_auto_sun)
scene.collection.objects.link(ob_auto_sun)
ob_auto_sun.rotation_euler = (0.872665, 0.174533, 0.523599)
bpy.context.view_layer.update()

